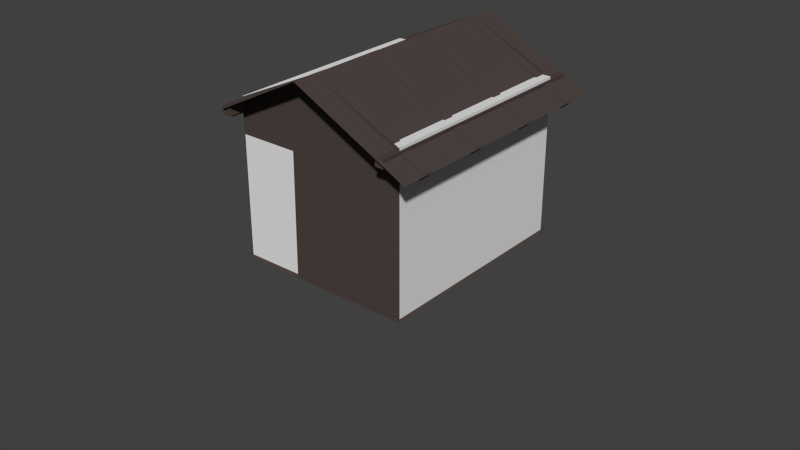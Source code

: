 # Source: Galgenhuette.blend  (saved by Blender 2.76.0; exported with 4.5.12 LTS)
import bpy
from mathutils import Matrix  # noqa: F401  (used for matrix-valued properties, if any)

bpy.ops.wm.read_factory_settings(use_empty=True)
scene = bpy.context.scene
scene.name = 'Scene'

# ---- collections
col_collection_1 = bpy.data.collections.new('Collection 1'); scene.collection.children.link(col_collection_1)
col_collection_1.hide_render = True
col_collection_1.hide_viewport = True
col_collection_2 = bpy.data.collections.new('Collection 2'); scene.collection.children.link(col_collection_2)
col_collection_2.hide_render = True
col_collection_2.hide_viewport = True
col_collection_11 = bpy.data.collections.new('Collection 11'); scene.collection.children.link(col_collection_11)

# ---- materials (node trees are filled in below, after node groups)
mat_bridge_1 = bpy.data.materials.new('Bridge_1')
mat_bridge_1.alpha_threshold = 0.0
mat_bridge_1.use_transparent_shadow = False
mat_bridge_1.diffuse_color = (1.0, 1.0, 1.0, 1.0)
mat_bridge_1.roughness = 0.5
mat_bridge_1.specular_intensity = 0.0
mat_galgenhuette = bpy.data.materials.new('Galgenhuette')
mat_galgenhuette.alpha_threshold = 0.0
mat_galgenhuette.use_transparent_shadow = False
mat_galgenhuette.diffuse_color = (0.07763, 0.05831, 0.05274, 1.0)
mat_galgenhuette.roughness = 0.5
mat_galgenhuette.specular_intensity = 0.0

# ---- node groups
ng_auto_smooth = bpy.data.node_groups.new('Auto Smooth', 'GeometryNodeTree')
_s = ng_auto_smooth.interface.new_socket(name='Geometry', in_out='OUTPUT', socket_type='NodeSocketGeometry')
_s = ng_auto_smooth.interface.new_socket(name='Geometry', in_out='INPUT', socket_type='NodeSocketGeometry')
_s = ng_auto_smooth.interface.new_socket(name='Angle', in_out='INPUT', socket_type='NodeSocketFloat')
_s.subtype = 'ANGLE'
_s.min_value = 0.0
_s.max_value = 3.142
ng_auto_smooth.is_modifier = True
_N = ng_auto_smooth.nodes; _L = ng_auto_smooth.links
n0 = _N.new('NodeGroupOutput'); n0.name = 'Group Output'; n0.location = (480, -100)
n1 = _N.new('NodeGroupInput'); n1.name = 'Group Input'; n1.location = (-420, -300)
n2 = _N.new('NodeGroupInput'); n2.name = 'Group Input.001'; n2.location = (-60, -100)
n3 = _N.new('GeometryNodeSetShadeSmooth'); n3.name = 'Set Shade Smooth'; n3.location = (120, -100)
n3.domain = 'EDGE'
n4 = _N.new('GeometryNodeSetShadeSmooth'); n4.name = 'Set Shade Smooth.001'; n4.location = (300, -100)
n5 = _N.new('GeometryNodeInputMeshEdgeAngle'); n5.name = 'Edge Angle'; n5.location = (-420, -220)
n6 = _N.new('GeometryNodeInputEdgeSmooth'); n6.name = 'Is Edge Smooth'; n6.location = (-60, -160)
n7 = _N.new('GeometryNodeInputShadeSmooth'); n7.name = 'Is Face Smooth'; n7.location = (-240, -340)
n8 = _N.new('FunctionNodeBooleanMath'); n8.name = 'Boolean Math'; n8.location = (-60, -220)
n9 = _N.new('FunctionNodeCompare'); n9.name = 'Compare'; n9.location = (-240, -180)
n9.operation = 'LESS_EQUAL'
_L.new(n5.outputs[0], n9.inputs[0])
_L.new(n4.outputs[0], n0.inputs[0])
_L.new(n1.outputs[1], n9.inputs[1])
_L.new(n9.outputs[0], n8.inputs[0])
_L.new(n7.outputs[0], n8.inputs[1])
_L.new(n2.outputs[0], n3.inputs[0])
_L.new(n6.outputs[0], n3.inputs[1])
_L.new(n3.outputs[0], n4.inputs[0])
_L.new(n8.outputs[0], n3.inputs[2])
n0.is_active_output = True

# ---- material node trees

# ---- world
world_world = bpy.data.worlds.new('World'); scene.world = world_world
world_world.color = (0.05088, 0.05088, 0.05088)
world_world.use_sun_shadow = False
world_world.sun_shadow_jitter_overblur = 0.0
world_world.cycles.sampling_method = 'NONE'
world_world.cycles.sample_map_resolution = 256

# ---- meshes
me_bridge_3 = bpy.data.meshes.new('Bridge_3')
me_bridge_3.from_pydata([(1.25, 3.0, 0.0), (1.25, 3.0, -2.0), (1.25, 2.316, -2.0), (1.25, 0.5983, -0.9923), (1.25, 1.31, -1.217), (1.25, 1.868, -1.569), (-1.25, 3.0, 0.0), (-1.25, 3.0, -2.0), (-1.25, 2.316, -2.0), (-1.25, 0.5983, -0.9923), (-1.25, 1.31, -1.217), (-1.25, 1.868, -1.569), (1.25, -3.0, 0.0), (1.25, -3.0, -2.0), (1.25, -2.316, -2.0), (1.25, 6.788e-07, -0.9334), (1.25, -0.5983, -0.9923), (1.25, -1.31, -1.217), (1.25, -1.868, -1.569), (1.25, 7.153e-07, 0.0), (-1.25, -3.0, 0.0), (-1.25, -3.0, -2.0), (-1.25, -2.316, -2.0), (-1.25, 6.788e-07, -0.9334), (-1.25, -0.5983, -0.9923), (-1.25, -1.31, -1.217), (-1.25, -1.868, -1.569), (-1.25, 7.153e-07, 0.0)], [], [(3, 4, 19), (15, 3, 19), (5, 2, 0), (4, 5, 0), (19, 4, 0), (1, 0, 2), (9, 27, 10), (2, 8, 7, 1), (15, 23, 9, 3), (3, 9, 10, 4), (4, 10, 11, 5), (23, 27, 9), (11, 6, 8), (10, 6, 11), (27, 6, 10), (7, 8, 6), (16, 19, 17), (15, 19, 16), (18, 12, 14), (17, 12, 18), (19, 12, 17), (13, 14, 12), (20, 12, 19, 27), (24, 25, 27), (13, 21, 22, 14), (16, 24, 23, 15), (17, 25, 24, 16), (18, 26, 25, 17), (23, 24, 27), (26, 22, 20), (25, 26, 20), (27, 25, 20), (21, 20, 22), (5, 11, 8, 2), (18, 14, 22, 26), (1, 7, 6, 0), (6, 27, 19, 0), (12, 20, 21, 13)])
me_bridge_3.polygons.foreach_set('use_smooth', [True] * 38)
_uv = me_bridge_3.uv_layers.new(name='UVMap')
_uv.uv.foreach_set('vector', [0.5972, 0.4226, 0.7136, 0.3858, 0.4994, 0.5854, 0.4994, 0.4323, 0.5972, 0.4226, 0.4994, 0.5854, 0.8047, 0.3279, 0.8779, 0.2573, 0.9898, 0.5854, 0.7136, 0.3858, 0.8047, 0.3279, 0.9898, 0.5854, 0.4994, 0.5854, 0.7136, 0.3858, 0.9898, 0.5854, 0.9898, 0.2573, 0.9898, 0.5854, 0.8779, 0.2573, 0.5972, 0.4226, 0.4994, 0.5854, 0.7136, 0.3858, 0.3998, 0.05314, 0.3998, 0.2419, 0.4512, 0.2419, 0.4512, 0.05314, 0.2256, 0.05314, 0.2256, 0.2419, 0.2706, 0.2419, 0.2706, 0.05314, 0.2706, 0.05314, 0.2706, 0.2419, 0.3241, 0.2419, 0.3241, 0.05314, 0.3241, 0.05314, 0.3241, 0.2419, 0.3661, 0.2419, 0.3661, 0.05314, 0.4994, 0.4323, 0.4994, 0.5854, 0.5972, 0.4226, 0.8047, 0.3279, 0.9898, 0.5854, 0.8779, 0.2573, 0.7136, 0.3858, 0.9898, 0.5854, 0.8047, 0.3279, 0.4994, 0.5854, 0.9898, 0.5854, 0.7136, 0.3858, 0.9898, 0.2573, 0.8779, 0.2573, 0.9898, 0.5854, 0.4016, 0.4226, 0.4994, 0.5854, 0.2852, 0.3858, 0.4994, 0.4323, 0.4994, 0.5854, 0.4016, 0.4226, 0.1941, 0.3279, 0.00902, 0.5854, 0.1209, 0.2573, 0.2852, 0.3858, 0.00902, 0.5854, 0.1941, 0.3279, 0.4994, 0.5854, 0.00902, 0.5854, 0.2852, 0.3858, 0.00902, 0.2573, 0.1209, 0.2573, 0.00902, 0.5854, 0.008797, 0.9964, 0.008797, 0.6318, 0.4986, 0.6318, 0.4986, 0.9964, 0.4016, 0.4226, 0.2852, 0.3858, 0.4994, 0.5854, 0.0, 0.05314, 0.0, 0.2419, 0.05146, 0.2419, 0.05146, 0.05314, 0.1806, 0.05314, 0.1806, 0.2419, 0.2256, 0.2419, 0.2256, 0.05314, 0.1271, 0.05314, 0.1271, 0.2419, 0.1806, 0.2419, 0.1806, 0.05314, 0.08516, 0.05314, 0.08516, 0.2419, 0.1271, 0.2419, 0.1271, 0.05314, 0.4994, 0.4323, 0.4016, 0.4226, 0.4994, 0.5854, 0.1941, 0.3279, 0.1209, 0.2573, 0.00902, 0.5854, 0.2852, 0.3858, 0.1941, 0.3279, 0.00902, 0.5854, 0.4994, 0.5854, 0.2852, 0.3858, 0.00902, 0.5854, 0.00902, 0.2573, 0.00902, 0.5854, 0.1209, 0.2573, 0.3661, 0.05314, 0.3661, 0.2419, 0.3998, 0.2419, 0.3998, 0.05314, 0.08516, 0.05314, 0.05146, 0.05314, 0.05146, 0.2419, 0.08516, 0.2419, 0.457, 0.0498, 0.7976, 0.0498, 0.7976, 0.3222, 0.4979, 0.3222, 0.9884, 0.9964, 0.4986, 0.9964, 0.4986, 0.6318, 0.9884, 0.6318, 0.4979, 0.3222, 0.7976, 0.3222, 0.7976, 0.0498, 0.457, 0.0498])
me_bridge_3.materials.append(mat_bridge_1)
me_bridge_3.use_remesh_preserve_volume = False
me_bridge_3.use_remesh_preserve_attributes = False
me_bridge_3.use_mirror_vertex_groups = False
me_bridge_3.update()
me_cylinder_002 = bpy.data.meshes.new('Cylinder.002')
me_cylinder_002.from_pydata([(0.0, 0.75, -2.3), (0.0, 0.75, 2.3), (0.1463, 0.7356, -2.3), (0.1463, 0.7356, 2.3), (0.287, 0.6929, -2.3), (0.287, 0.6929, 2.3), (0.4167, 0.6236, -2.3), (0.4167, 0.6236, 2.3), (0.5303, 0.5303, -2.3), (0.5303, 0.5303, 2.3), (0.6236, 0.4167, -2.3), (0.6236, 0.4167, 2.3), (0.6929, 0.287, -2.3), (0.6929, 0.287, 2.3), (0.7356, 0.1463, -2.3), (0.7356, 0.1463, 2.3), (0.75, 5.662e-08, -2.3), (0.75, 5.662e-08, 2.3), (0.7356, -0.1463, -2.3), (0.7356, -0.1463, 2.3), (0.6929, -0.287, -2.3), (0.6929, -0.287, 2.3), (0.6236, -0.4167, -2.3), (0.6236, -0.4167, 2.3), (0.5303, -0.5303, -2.3), (0.5303, -0.5303, 2.3), (0.4167, -0.6236, -2.3), (0.4167, -0.6236, 2.3), (0.287, -0.6929, -2.3), (0.287, -0.6929, 2.3), (0.1463, -0.7356, -2.3), (0.1463, -0.7356, 2.3), (-2.444e-07, -0.75, -2.3), (-2.444e-07, -0.75, 2.3), (-0.1463, -0.7356, -2.3), (-0.1463, -0.7356, 2.3), (-0.287, -0.6929, -2.3), (-0.287, -0.6929, 2.3), (-0.4167, -0.6236, -2.3), (-0.4167, -0.6236, 2.3), (-0.5303, -0.5303, -2.3), (-0.5303, -0.5303, 2.3), (-0.6236, -0.4167, -2.3), (-0.6236, -0.4167, 2.3), (-0.6929, -0.287, -2.3), (-0.6929, -0.287, 2.3), (-0.7356, -0.1463, -2.3), (-0.7356, -0.1463, 2.3), (-0.75, 7.242e-07, -2.3), (-0.75, 7.242e-07, 2.3), (-0.7356, 0.1463, -2.3), (-0.7356, 0.1463, 2.3), (-0.6929, 0.287, -2.3), (-0.6929, 0.287, 2.3), (-0.6236, 0.4167, -2.3), (-0.6236, 0.4167, 2.3), (-0.5303, 0.5303, -2.3), (-0.5303, 0.5303, 2.3), (-0.4167, 0.6236, -2.3), (-0.4167, 0.6236, 2.3), (-0.287, 0.6929, -2.3), (-0.287, 0.6929, 2.3), (-0.1463, 0.7356, -2.3), (-0.1463, 0.7356, 2.3)], [], [(0, 1, 3, 2), (2, 3, 5, 4), (4, 5, 7, 6), (6, 7, 9, 8), (8, 9, 11, 10), (10, 11, 13, 12), (12, 13, 15, 14), (14, 15, 17, 16), (16, 17, 19, 18), (18, 19, 21, 20), (20, 21, 23, 22), (22, 23, 25, 24), (24, 25, 27, 26), (26, 27, 29, 28), (28, 29, 31, 30), (30, 31, 33, 32), (32, 33, 35, 34), (34, 35, 37, 36), (36, 37, 39, 38), (38, 39, 41, 40), (40, 41, 43, 42), (42, 43, 45, 44), (44, 45, 47, 46), (46, 47, 49, 48), (48, 49, 51, 50), (50, 51, 53, 52), (52, 53, 55, 54), (54, 55, 57, 56), (56, 57, 59, 58), (58, 59, 61, 60), (3, 1, 63, 61, 59, 57, 55, 53, 51, 49, 47, 45, 43, 41, 39, 37, 35, 33, 31, 29, 27, 25, 23, 21, 19, 17, 15, 13, 11, 9, 7, 5), (62, 63, 1, 0), (60, 61, 63, 62), (0, 2, 4, 6, 8, 10, 12, 14, 16, 18, 20, 22, 24, 26, 28, 30, 32, 34, 36, 38, 40, 42, 44, 46, 48, 50, 52, 54, 56, 58, 60, 62)])
me_cylinder_002.use_remesh_preserve_volume = False
me_cylinder_002.use_remesh_preserve_attributes = False
me_cylinder_002.use_mirror_vertex_groups = False
me_cylinder_002.update()
me_bridge_2 = bpy.data.meshes.new('Bridge_2')
me_bridge_2.from_pydata([(1.075, -2.105, 0.2431), (1.075, -2.105, 0.85), (1.075, -2.055, 0.2431), (1.075, -2.055, 0.85), (1.125, -2.105, 0.85), (1.125, -2.055, 0.2431), (1.05, -2.13, 0.24), (1.05, -2.03, 0.24), (1.15, -2.13, 0.24), (1.15, -2.03, 0.24), (1.15, -2.03, 0.26), (1.125, -2.105, 0.2431), (1.125, -2.055, 0.85), (1.15, -2.13, 0.26), (1.05, -2.13, 0.26), (1.05, -2.03, 0.26), (1.075, -0.73, 0.2431), (1.075, -0.73, 0.85), (1.075, -0.68, 0.2431), (1.075, -0.68, 0.85), (1.125, -0.73, 0.85), (1.125, -0.68, 0.2431), (1.05, -0.755, 0.24), (1.05, -0.655, 0.24), (1.15, -0.755, 0.24), (1.15, -0.655, 0.24), (1.15, -0.655, 0.26), (1.125, -0.73, 0.2431), (1.125, -0.68, 0.85), (1.15, -0.755, 0.26), (1.05, -0.755, 0.26), (1.05, -0.655, 0.26), (1.075, 0.645, 0.2431), (1.075, 0.645, 0.85), (1.075, 0.695, 0.2431), (1.075, 0.695, 0.85), (1.125, 0.645, 0.85), (1.125, 0.695, 0.2431), (1.05, 0.62, 0.24), (1.05, 0.72, 0.24), (1.15, 0.62, 0.24), (1.15, 0.72, 0.24), (1.15, 0.72, 0.26), (1.125, 0.645, 0.2431), (1.125, 0.695, 0.85), (1.15, 0.62, 0.26), (1.05, 0.62, 0.26), (1.05, 0.72, 0.26), (1.075, 2.02, 0.2431), (1.075, 2.02, 0.85), (1.075, 2.07, 0.2431), (1.075, 2.07, 0.85), (1.125, 2.02, 0.85), (1.125, 2.07, 0.2431), (1.05, 1.995, 0.24), (1.05, 2.095, 0.24), (1.15, 1.995, 0.24), (1.15, 2.095, 0.24), (1.15, 2.095, 0.26), (1.125, 2.02, 0.2431), (1.125, 2.07, 0.85), (1.15, 1.995, 0.26), (1.05, 1.995, 0.26), (1.05, 2.095, 0.26), (1.1, -2.083, 0.76), (1.094, 2.036, 0.7419), (1.094, -2.083, 0.7419), (1.1, 2.036, 0.76), (1.09, 2.036, 0.7531), (1.09, -2.083, 0.7531), (1.106, 2.036, 0.7419), (1.106, -2.083, 0.7419), (1.11, 2.036, 0.7531), (1.11, -2.083, 0.7531), (-1.25, 0.1463, -1.936), (-1.25, 0.287, -1.893), (-1.25, 0.4167, -1.824), (-1.25, 0.5303, -1.73), (-1.25, 0.6236, -1.617), (-1.25, 0.6929, -1.487), (-1.25, 0.7356, -1.346), (-1.25, 0.75, -1.2), (-1.25, 2.5, 0.0), (-1.25, 2.5, -2.0), (-1.25, 0.7356, -1.054), (-1.25, 0.6929, -0.913), (-1.25, 0.6236, -0.7833), (-1.25, 0.5303, -0.6697), (-1.25, 0.4167, -0.5764), (-1.25, 0.287, -0.5071), (-1.25, 0.1463, -0.4644), (1.25, 2.5, 0.0), (1.25, 2.5, -2.0), (1.25, 0.1463, -0.4644), (1.25, 0.287, -0.5071), (1.25, 0.4167, -0.5764), (1.25, 0.5303, -0.6697), (1.25, 0.6236, -0.7833), (1.25, 0.6929, -0.913), (1.25, 0.7356, -1.054), (1.25, 0.75, -1.2), (1.25, 0.7356, -1.346), (1.25, 0.6929, -1.487), (1.25, 0.6236, -1.617), (1.25, 0.5303, -1.73), (1.25, 0.4167, -1.824), (1.25, 0.287, -1.893), (1.25, 0.1463, -1.936), (0.95, 2.5, 0.0), (0.95, 2.5, -2.0), (1.25, 2.5, 0.25), (0.95, 2.5, 0.25), (-1.25, 0.0, -1.95), (-1.25, -0.1463, -1.936), (-1.25, -0.287, -1.893), (-1.25, -0.4167, -1.824), (-1.25, -0.5303, -1.73), (-1.25, -0.6236, -1.617), (-1.25, -0.6929, -1.487), (-1.25, -0.7356, -1.346), (-1.25, -0.75, -1.2), (-1.25, -2.5, 0.0), (-1.25, -2.5, -2.0), (-1.25, -0.7356, -1.054), (-1.25, -0.6929, -0.913), (-1.25, -0.6236, -0.7833), (-1.25, -0.5303, -0.6697), (-1.25, -0.4167, -0.5764), (-1.25, -0.287, -0.5071), (-1.25, -0.1463, -0.4644), (-1.25, 0.0, -0.45), (1.25, -2.5, 0.0), (1.25, -2.5, -2.0), (1.25, 0.0, -1.95), (1.25, 0.0, -0.45), (1.25, -0.1463, -0.4644), (1.25, -0.287, -0.5071), (1.25, -0.4167, -0.5764), (1.25, -0.5303, -0.6697), (1.25, -0.6236, -0.7833), (1.25, -0.6929, -0.913), (1.25, -0.7356, -1.054), (1.25, -0.75, -1.2), (1.25, -0.7356, -1.346), (1.25, -0.6929, -1.487), (1.25, -0.6236, -1.617), (1.25, -0.5303, -1.73), (1.25, -0.4167, -1.824), (1.25, -0.287, -1.893), (1.25, -0.1463, -1.936), (0.95, -2.5, 0.0), (0.95, -2.5, -2.0), (1.25, -2.5, 0.25), (0.95, -2.5, 0.25), (-1.25, 0.0, 0.0), (1.25, 0.0, 0.0), (0.95, 0.0, 0.0), (1.25, 0.0, 0.25), (0.95, 0.0, 0.25), (-1.25, 0.0, -2.0), (1.25, 0.0, -2.0), (0.95, 0.0, -2.0), (-1.25, 2.5, -1.2), (1.25, 2.5, -1.2), (0.95, 2.5, -1.2), (-1.25, -2.5, -1.2), (1.25, -2.5, -1.2), (0.95, -2.5, -1.2)], [], [(1, 3, 2, 0), (13, 14, 6, 8), (10, 13, 8, 9), (13, 10, 15, 14), (14, 15, 7, 6), (15, 10, 9, 7), (4, 12, 3, 1), (4, 1, 0, 11), (3, 12, 5, 2), (12, 4, 11, 5), (17, 19, 18, 16), (29, 30, 22, 24), (26, 29, 24, 25), (29, 26, 31, 30), (30, 31, 23, 22), (31, 26, 25, 23), (20, 28, 19, 17), (20, 17, 16, 27), (19, 28, 21, 18), (28, 20, 27, 21), (33, 35, 34, 32), (45, 46, 38, 40), (42, 45, 40, 41), (45, 42, 47, 46), (46, 47, 39, 38), (47, 42, 41, 39), (36, 44, 35, 33), (36, 33, 32, 43), (35, 44, 37, 34), (44, 36, 43, 37), (49, 51, 50, 48), (61, 62, 54, 56), (58, 61, 56, 57), (61, 58, 63, 62), (62, 63, 55, 54), (63, 58, 57, 55), (52, 60, 51, 49), (52, 49, 48, 59), (51, 60, 53, 50), (60, 52, 59, 53), (70, 72, 73, 71), (68, 69, 64, 67), (70, 71, 66, 65), (65, 66, 69, 68), (67, 64, 73, 72), (108, 156, 158, 111), (156, 108, 82, 154), (164, 163, 92, 109), (161, 109, 92, 160), (81, 80, 101, 100), (84, 81, 100, 99), (80, 79, 102, 101), (85, 84, 99, 98), (79, 78, 103, 102), (86, 85, 98, 97), (78, 77, 104, 103), (87, 86, 97, 96), (77, 76, 105, 104), (88, 87, 96, 95), (76, 75, 106, 105), (89, 88, 95, 94), (75, 74, 107, 106), (90, 89, 94, 93), (74, 112, 133, 107), (130, 90, 93, 134), (159, 83, 109, 161), (162, 164, 109, 83), (157, 110, 111, 158), (91, 108, 111, 110), (155, 91, 110, 157), (134, 93, 155), (93, 94, 155), (94, 95, 91), (95, 96, 91), (96, 97, 91), (97, 98, 91), (98, 99, 91), (99, 100, 91), (100, 101, 92), (101, 102, 92), (102, 103, 92), (103, 104, 92), (133, 160, 107), (104, 105, 92), (105, 106, 92), (106, 107, 92), (160, 92, 107), (100, 92, 163), (155, 94, 91), (150, 153, 158, 156), (156, 154, 121, 150), (167, 151, 132, 166), (161, 160, 132, 151), (120, 142, 143, 119), (123, 141, 142, 120), (119, 143, 144, 118), (124, 140, 141, 123), (118, 144, 145, 117), (125, 139, 140, 124), (117, 145, 146, 116), (126, 138, 139, 125), (116, 146, 147, 115), (127, 137, 138, 126), (115, 147, 148, 114), (128, 136, 137, 127), (114, 148, 149, 113), (129, 135, 136, 128), (113, 149, 133, 112), (130, 134, 135, 129), (159, 161, 151, 122), (165, 122, 151, 167), (157, 158, 153, 152), (131, 152, 153, 150), (155, 157, 152, 131), (134, 155, 135), (135, 155, 136), (136, 131, 137), (137, 131, 138), (138, 131, 139), (139, 131, 140), (140, 131, 141), (141, 131, 142), (142, 132, 143), (143, 132, 144), (144, 132, 145), (145, 132, 146), (133, 149, 160), (146, 132, 147), (147, 132, 148), (148, 132, 149), (160, 149, 132), (142, 166, 132), (155, 131, 136), (130, 129, 154), (129, 128, 154), (154, 128, 121), (128, 127, 121), (126, 121, 127), (125, 121, 126), (124, 121, 125), (123, 121, 124), (120, 121, 123), (120, 119, 122), (122, 165, 120), (118, 122, 119), (117, 122, 118), (117, 116, 122), (116, 115, 122), (115, 114, 122), (112, 159, 113), (114, 113, 122), (122, 113, 159), (112, 74, 159), (159, 74, 83), (74, 75, 83), (76, 83, 75), (77, 83, 76), (78, 83, 77), (78, 79, 83), (79, 80, 83), (80, 81, 83), (83, 81, 162), (81, 84, 82), (84, 85, 82), (85, 86, 82), (86, 87, 82), (87, 88, 82), (88, 89, 82), (89, 90, 154), (130, 154, 90), (82, 89, 154), (82, 108, 164, 162), (108, 91, 163, 164), (121, 165, 167, 150), (150, 167, 166, 131), (120, 165, 121), (166, 142, 131), (163, 91, 100), (81, 82, 162)])
me_bridge_2.polygons.foreach_set('use_smooth', [0, 0, 0, 0, 0, 0, 0, 0, 0, 0, 0, 0, 0, 0, 0, 0, 0, 0, 0, 0, 0, 0, 0, 0, 0, 0, 0, 0, 0, 0, 0, 0, 0, 0, 0, 0, 0, 0, 0, 0, 1, 1, 1, 1, 1, 1, 1, 1, 1, 1, 1, 1, 1, 1, 1, 1, 1, 1, 1, 1, 1, 1, 1, 1, 1, 1, 1, 1, 1, 1, 1, 1, 1, 1, 1, 1, 1, 1, 1, 1, 1, 1, 1, 1, 1, 1, 1, 1, 1, 1, 1, 1, 1, 1, 1, 1, 1, 1, 1, 1, 1, 1, 1, 1, 1, 1, 1, 1, 1, 1, 1, 1, 1, 1, 1, 1, 1, 1, 1, 1, 1, 1, 1, 1, 1, 1, 1, 1, 1, 1, 1, 1, 1, 1, 1, 1, 1, 1, 1, 1, 1, 1, 1, 1, 1, 1, 1, 1, 1, 1, 1, 1, 1, 1, 1, 1, 1, 1, 1, 1, 1, 1, 1, 1, 1, 1, 1, 1, 1, 1, 1, 1, 1, 1, 1, 1, 1, 1, 1])
_uv = me_bridge_2.uv_layers.new(name='UVMap')
_uv.uv.foreach_set('vector', [0.8045, 0.2536, 0.8213, 0.2536, 0.8213, 0.05016, 0.8045, 0.05016, 0.9226, 0.1178, 0.9226, 0.1605, 0.9141, 0.1605, 0.9141, 0.1178, 0.9653, 0.1178, 0.9226, 0.1178, 0.9226, 0.1093, 0.9653, 0.1093, 0.9226, 0.1178, 0.9653, 0.1178, 0.9653, 0.1605, 0.9226, 0.1605, 0.9226, 0.1605, 0.9653, 0.1605, 0.9653, 0.169, 0.9226, 0.169, 0.9653, 0.1605, 0.9653, 0.1178, 0.9738, 0.1178, 0.9738, 0.1605, 0.8045, 0.2703, 0.8213, 0.2703, 0.8213, 0.2536, 0.8045, 0.2536, 0.8548, 0.2536, 0.8716, 0.2536, 0.8716, 0.05016, 0.8548, 0.05016, 0.8213, 0.2536, 0.8381, 0.2536, 0.8381, 0.05016, 0.8213, 0.05016, 0.8381, 0.2536, 0.8548, 0.2536, 0.8548, 0.05016, 0.8381, 0.05016, 0.8045, 0.2536, 0.8213, 0.2536, 0.8213, 0.05016, 0.8045, 0.05016, 0.9226, 0.1178, 0.9226, 0.1605, 0.9141, 0.1605, 0.9141, 0.1178, 0.9653, 0.1178, 0.9226, 0.1178, 0.9226, 0.1093, 0.9653, 0.1093, 0.9226, 0.1178, 0.9653, 0.1178, 0.9653, 0.1605, 0.9226, 0.1605, 0.9226, 0.1605, 0.9653, 0.1605, 0.9653, 0.169, 0.9226, 0.169, 0.9653, 0.1605, 0.9653, 0.1178, 0.9738, 0.1178, 0.9738, 0.1605, 0.8045, 0.2703, 0.8213, 0.2703, 0.8213, 0.2536, 0.8045, 0.2536, 0.8548, 0.2536, 0.8716, 0.2536, 0.8716, 0.05016, 0.8548, 0.05016, 0.8213, 0.2536, 0.8381, 0.2536, 0.8381, 0.05016, 0.8213, 0.05016, 0.8381, 0.2536, 0.8548, 0.2536, 0.8548, 0.05016, 0.8381, 0.05016, 0.8045, 0.2536, 0.8213, 0.2536, 0.8213, 0.05016, 0.8045, 0.05016, 0.9226, 0.1178, 0.9226, 0.1605, 0.9141, 0.1605, 0.9141, 0.1178, 0.9653, 0.1178, 0.9226, 0.1178, 0.9226, 0.1093, 0.9653, 0.1093, 0.9226, 0.1178, 0.9653, 0.1178, 0.9653, 0.1605, 0.9226, 0.1605, 0.9226, 0.1605, 0.9653, 0.1605, 0.9653, 0.169, 0.9226, 0.169, 0.9653, 0.1605, 0.9653, 0.1178, 0.9738, 0.1178, 0.9738, 0.1605, 0.8045, 0.2703, 0.8213, 0.2703, 0.8213, 0.2536, 0.8045, 0.2536, 0.8548, 0.2536, 0.8716, 0.2536, 0.8716, 0.05016, 0.8548, 0.05016, 0.8213, 0.2536, 0.8381, 0.2536, 0.8381, 0.05016, 0.8213, 0.05016, 0.8381, 0.2536, 0.8548, 0.2536, 0.8548, 0.05016, 0.8381, 0.05016, 0.8045, 0.2536, 0.8213, 0.2536, 0.8213, 0.05016, 0.8045, 0.05016, 0.9226, 0.1178, 0.9226, 0.1605, 0.9141, 0.1605, 0.9141, 0.1178, 0.9653, 0.1178, 0.9226, 0.1178, 0.9226, 0.1093, 0.9653, 0.1093, 0.9226, 0.1178, 0.9653, 0.1178, 0.9653, 0.1605, 0.9226, 0.1605, 0.9226, 0.1605, 0.9653, 0.1605, 0.9653, 0.169, 0.9226, 0.169, 0.9653, 0.1605, 0.9653, 0.1178, 0.9738, 0.1178, 0.9738, 0.1605, 0.8045, 0.2703, 0.8213, 0.2703, 0.8213, 0.2536, 0.8045, 0.2536, 0.8548, 0.2536, 0.8716, 0.2536, 0.8716, 0.05016, 0.8548, 0.05016, 0.8213, 0.2536, 0.8381, 0.2536, 0.8381, 0.05016, 0.8213, 0.05016, 0.8381, 0.2536, 0.8548, 0.2536, 0.8548, 0.05016, 0.8381, 0.05016, 0.7222, 0.3362, 0.7221, 0.3441, 0.2736, 0.3441, 0.2737, 0.3362, 0.7222, 0.3601, 0.2737, 0.3601, 0.2736, 0.3521, 0.7221, 0.3521, 0.7222, 0.3362, 0.2737, 0.3362, 0.2736, 0.3282, 0.7221, 0.3282, 0.7223, 0.3681, 0.2738, 0.368, 0.2737, 0.3601, 0.7222, 0.3601, 0.7221, 0.3521, 0.2736, 0.3521, 0.2736, 0.3441, 0.7221, 0.3441, 0.9875, 0.5862, 0.4996, 0.5862, 0.4996, 0.6267, 0.9875, 0.6267, 0.4973, 0.9993, 0.008766, 0.9993, 0.008766, 0.6348, 0.4973, 0.6348, 0.5192, 0.1593, 0.4832, 0.1593, 0.4832, 0.06348, 0.5192, 0.06348, 0.2214, 0.2168, 0.4076, 0.2168, 0.4076, 0.2392, 0.2214, 0.2392, 0.792, 0.1036, 0.792, 0.1239, 0.4629, 0.1239, 0.4629, 0.1036, 0.792, 0.2458, 0.792, 0.2661, 0.4629, 0.2661, 0.4629, 0.2458, 0.792, 0.1239, 0.792, 0.1442, 0.4629, 0.1442, 0.4629, 0.1239, 0.792, 0.2255, 0.792, 0.2458, 0.4629, 0.2458, 0.4629, 0.2255, 0.792, 0.1442, 0.792, 0.1645, 0.4629, 0.1645, 0.4629, 0.1442, 0.792, 0.2052, 0.792, 0.2255, 0.4629, 0.2255, 0.4629, 0.2052, 0.792, 0.1645, 0.792, 0.1849, 0.4629, 0.1849, 0.4629, 0.1645, 0.792, 0.1849, 0.792, 0.2052, 0.4629, 0.2052, 0.4629, 0.1849, 0.792, 0.1849, 0.792, 0.2052, 0.4629, 0.2052, 0.4629, 0.1849, 0.792, 0.1645, 0.792, 0.1849, 0.4629, 0.1849, 0.4629, 0.1645, 0.792, 0.2052, 0.792, 0.2255, 0.4629, 0.2255, 0.4629, 0.2052, 0.792, 0.1442, 0.792, 0.1645, 0.4629, 0.1645, 0.4629, 0.1442, 0.792, 0.2255, 0.792, 0.2458, 0.4629, 0.2458, 0.4629, 0.2255, 0.792, 0.1239, 0.792, 0.1442, 0.4629, 0.1442, 0.4629, 0.1239, 0.792, 0.2458, 0.792, 0.2661, 0.4629, 0.2661, 0.4629, 0.2458, 0.792, 0.1036, 0.792, 0.1239, 0.4629, 0.1239, 0.4629, 0.1036, 0.2214, 0.05292, 0.4076, 0.05292, 0.4076, 0.2168, 0.2214, 0.2168, 0.7828, 0.1593, 0.5192, 0.1593, 0.5192, 0.06348, 0.7828, 0.06348, 0.5, 2.421e-08, 0.9545, 1.304e-08, 0.9545, 0.048, 0.5, 0.048, 1.0, 7.451e-09, 1.0, 0.048, 0.9545, 0.048, 0.9545, 1.304e-08, 0.4996, 0.5862, 0.9875, 0.5862, 0.9875, 0.6267, 0.4996, 0.6267, 0.4996, 0.5194, 0.5281, 0.5173, 0.4996, 0.5862, 0.5281, 0.5173, 0.5556, 0.511, 0.4996, 0.5862, 0.5556, 0.511, 0.5809, 0.5007, 0.9875, 0.5862, 0.5809, 0.5007, 0.6031, 0.4868, 0.9875, 0.5862, 0.6031, 0.4868, 0.6213, 0.47, 0.9875, 0.5862, 0.6213, 0.47, 0.6348, 0.4507, 0.9875, 0.5862, 0.6348, 0.4507, 0.6431, 0.4298, 0.9875, 0.5862, 0.6431, 0.4298, 0.646, 0.4066, 0.9875, 0.5862, 0.646, 0.4066, 0.6431, 0.4283, 0.9875, 0.5186, 0.6431, 0.4283, 0.6348, 0.4478, 0.9875, 0.5186, 0.6348, 0.4478, 0.6213, 0.4657, 0.9875, 0.5186, 0.6213, 0.4657, 0.6031, 0.4814, 0.9875, 0.5186, 0.4996, 0.5194, 0.4996, 0.5186, 0.5281, 0.5097, 0.6031, 0.4814, 0.5809, 0.4943, 0.9875, 0.5186, 0.5809, 0.4943, 0.5556, 0.5038, 0.9875, 0.5186, 0.5556, 0.5038, 0.5281, 0.5097, 0.9875, 0.5186, 0.4996, 0.5186, 0.9875, 0.5186, 0.5281, 0.5097, 0.646, 0.4066, 0.9875, 0.5186, 0.9875, 0.4066, 0.4996, 0.5862, 0.5556, 0.511, 0.9875, 0.5862, 0.01166, 0.5862, 0.01166, 0.6267, 0.4996, 0.6267, 0.4996, 0.5862, 0.4973, 0.9993, 0.4973, 0.6348, 0.9858, 0.6348, 0.9858, 0.9993, 0.5192, 0.1593, 0.5192, 0.06348, 0.4832, 0.06348, 0.4832, 0.1593, 0.2214, 0.2168, 0.2214, 0.2392, 0.03509, 0.2392, 0.03509, 0.2168, 0.792, 0.2661, 0.4629, 0.2661, 0.4629, 0.2458, 0.792, 0.2458, 0.792, 0.1239, 0.4629, 0.1239, 0.4629, 0.1036, 0.792, 0.1036, 0.792, 0.2458, 0.4629, 0.2458, 0.4629, 0.2255, 0.792, 0.2255, 0.792, 0.1442, 0.4629, 0.1442, 0.4629, 0.1239, 0.792, 0.1239, 0.792, 0.2255, 0.4629, 0.2255, 0.4629, 0.2052, 0.792, 0.2052, 0.792, 0.1645, 0.4629, 0.1645, 0.4629, 0.1442, 0.792, 0.1442, 0.792, 0.2052, 0.4629, 0.2052, 0.4629, 0.1849, 0.792, 0.1849, 0.792, 0.1849, 0.4629, 0.1849, 0.4629, 0.1645, 0.792, 0.1645, 0.792, 0.1849, 0.4629, 0.1849, 0.4629, 0.1645, 0.792, 0.1645, 0.792, 0.2052, 0.4629, 0.2052, 0.4629, 0.1849, 0.792, 0.1849, 0.792, 0.1645, 0.4629, 0.1645, 0.4629, 0.1442, 0.792, 0.1442, 0.792, 0.2255, 0.4629, 0.2255, 0.4629, 0.2052, 0.792, 0.2052, 0.792, 0.1442, 0.4629, 0.1442, 0.4629, 0.1239, 0.792, 0.1239, 0.792, 0.2458, 0.4629, 0.2458, 0.4629, 0.2255, 0.792, 0.2255, 0.792, 0.1239, 0.4629, 0.1239, 0.4629, 0.1036, 0.792, 0.1036, 0.792, 0.2661, 0.4629, 0.2661, 0.4629, 0.2458, 0.792, 0.2458, 0.2214, 0.05292, 0.2214, 0.2168, 0.03509, 0.2168, 0.03509, 0.05292, 0.7828, 0.1593, 0.7828, 0.06348, 0.5192, 0.06348, 0.5192, 0.1593, 0.5, 2.421e-08, 0.5, 0.048, 0.04548, 0.048, 0.04548, 0.0, 2.337e-05, 7.451e-09, 0.04548, 0.0, 0.04548, 0.048, 2.337e-05, 0.048, 0.4996, 0.5862, 0.4996, 0.6267, 0.01166, 0.6267, 0.01166, 0.5862, 0.4996, 0.5194, 0.4996, 0.5862, 0.471, 0.5173, 0.471, 0.5173, 0.4996, 0.5862, 0.4436, 0.511, 0.4436, 0.511, 0.01166, 0.5862, 0.4183, 0.5007, 0.4183, 0.5007, 0.01166, 0.5862, 0.3961, 0.4868, 0.3961, 0.4868, 0.01166, 0.5862, 0.3779, 0.47, 0.3779, 0.47, 0.01166, 0.5862, 0.3643, 0.4507, 0.3643, 0.4507, 0.01166, 0.5862, 0.356, 0.4298, 0.356, 0.4298, 0.01166, 0.5862, 0.3532, 0.4066, 0.3532, 0.4066, 0.01166, 0.5186, 0.356, 0.4283, 0.356, 0.4283, 0.01166, 0.5186, 0.3643, 0.4478, 0.3643, 0.4478, 0.01166, 0.5186, 0.3779, 0.4657, 0.3779, 0.4657, 0.01166, 0.5186, 0.3961, 0.4814, 0.4996, 0.5194, 0.471, 0.5097, 0.4996, 0.5186, 0.3961, 0.4814, 0.01166, 0.5186, 0.4183, 0.4943, 0.4183, 0.4943, 0.01166, 0.5186, 0.4436, 0.5038, 0.4436, 0.5038, 0.01166, 0.5186, 0.471, 0.5097, 0.4996, 0.5186, 0.471, 0.5097, 0.01166, 0.5186, 0.3532, 0.4066, 0.01166, 0.4066, 0.01166, 0.5186, 0.4996, 0.5862, 0.01166, 0.5862, 0.4436, 0.511, 0.4996, 0.5194, 0.471, 0.5173, 0.4996, 0.5862, 0.471, 0.5173, 0.4436, 0.511, 0.4996, 0.5862, 0.4996, 0.5862, 0.4436, 0.511, 0.01166, 0.5862, 0.4436, 0.511, 0.4183, 0.5007, 0.01166, 0.5862, 0.3961, 0.4868, 0.01166, 0.5862, 0.4183, 0.5007, 0.3779, 0.47, 0.01166, 0.5862, 0.3961, 0.4868, 0.3643, 0.4507, 0.01166, 0.5862, 0.3779, 0.47, 0.356, 0.4298, 0.01166, 0.5862, 0.3643, 0.4507, 0.3532, 0.4066, 0.01166, 0.5862, 0.356, 0.4298, 0.3532, 0.4066, 0.356, 0.4283, 0.01166, 0.5186, 0.01166, 0.5186, 0.01166, 0.4066, 0.3532, 0.4066, 0.3643, 0.4478, 0.01166, 0.5186, 0.356, 0.4283, 0.3779, 0.4657, 0.01166, 0.5186, 0.3643, 0.4478, 0.3779, 0.4657, 0.3961, 0.4814, 0.01166, 0.5186, 0.3961, 0.4814, 0.4183, 0.4943, 0.01166, 0.5186, 0.4183, 0.4943, 0.4436, 0.5038, 0.01166, 0.5186, 0.4996, 0.5194, 0.4996, 0.5186, 0.471, 0.5097, 0.4436, 0.5038, 0.471, 0.5097, 0.01166, 0.5186, 0.01166, 0.5186, 0.471, 0.5097, 0.4996, 0.5186, 0.4996, 0.5194, 0.5281, 0.5097, 0.4996, 0.5186, 0.4996, 0.5186, 0.5281, 0.5097, 0.9875, 0.5186, 0.5281, 0.5097, 0.5556, 0.5038, 0.9875, 0.5186, 0.5809, 0.4943, 0.9875, 0.5186, 0.5556, 0.5038, 0.6031, 0.4814, 0.9875, 0.5186, 0.5809, 0.4943, 0.6213, 0.4657, 0.9875, 0.5186, 0.6031, 0.4814, 0.6213, 0.4657, 0.6348, 0.4478, 0.9875, 0.5186, 0.6348, 0.4478, 0.6431, 0.4283, 0.9875, 0.5186, 0.6431, 0.4283, 0.646, 0.4066, 0.9875, 0.5186, 0.9875, 0.5186, 0.646, 0.4066, 0.9875, 0.4066, 0.646, 0.4066, 0.6431, 0.4298, 0.9875, 0.5862, 0.6431, 0.4298, 0.6348, 0.4507, 0.9875, 0.5862, 0.6348, 0.4507, 0.6213, 0.47, 0.9875, 0.5862, 0.6213, 0.47, 0.6031, 0.4868, 0.9875, 0.5862, 0.6031, 0.4868, 0.5809, 0.5007, 0.9875, 0.5862, 0.5809, 0.5007, 0.5556, 0.511, 0.9875, 0.5862, 0.5556, 0.511, 0.5281, 0.5173, 0.4996, 0.5862, 0.4996, 0.5194, 0.4996, 0.5862, 0.5281, 0.5173, 0.9875, 0.5862, 0.5556, 0.511, 0.4996, 0.5862, 0.7828, 0.3031, 0.5192, 0.3031, 0.5192, 0.1593, 0.7828, 0.1593, 0.5192, 0.3031, 0.4832, 0.3031, 0.4832, 0.1593, 0.5192, 0.1593, 0.7828, 0.3031, 0.7828, 0.1593, 0.5192, 0.1593, 0.5192, 0.3031, 0.5192, 0.3031, 0.5192, 0.1593, 0.4832, 0.1593, 0.4832, 0.3031, 0.3532, 0.4066, 0.01166, 0.4066, 0.01166, 0.5862, 0.01166, 0.4066, 0.3532, 0.4066, 0.01166, 0.5862, 0.9875, 0.4066, 0.9875, 0.5862, 0.646, 0.4066, 0.646, 0.4066, 0.9875, 0.5862, 0.9875, 0.4066])
me_bridge_2.materials.append(mat_bridge_1)
me_bridge_2.use_remesh_preserve_volume = False
me_bridge_2.use_remesh_preserve_attributes = False
me_bridge_2.use_mirror_vertex_groups = False
me_bridge_2.update()
me_cylinder = bpy.data.meshes.new('Cylinder')
me_cylinder.from_pydata([(0.0, 2.66, -2.3), (0.0, 2.66, 2.3), (0.5189, 2.609, -2.3), (0.5189, 2.609, 2.3), (1.018, 2.458, -2.3), (1.018, 2.458, 2.3), (1.478, 2.212, -2.3), (1.478, 2.212, 2.3), (1.881, 1.881, -2.3), (1.881, 1.881, 2.3), (2.212, 1.478, -2.3), (2.212, 1.478, 2.3), (2.458, 1.018, -2.3), (2.458, 1.018, 2.3), (2.609, 0.5189, -2.3), (2.609, 0.5189, 2.3), (2.66, 2.008e-07, -2.3), (2.66, 2.008e-07, 2.3), (2.609, -0.5189, -2.3), (2.609, -0.5189, 2.3), (2.458, -1.018, -2.3), (2.458, -1.018, 2.3), (2.212, -1.478, -2.3), (2.212, -1.478, 2.3), (1.881, -1.881, -2.3), (1.881, -1.881, 2.3), (1.478, -2.212, -2.3), (1.478, -2.212, 2.3), (1.018, -2.458, -2.3), (1.018, -2.458, 2.3), (0.5189, -2.609, -2.3), (0.5189, -2.609, 2.3), (-8.667e-07, -2.66, -2.3), (-8.667e-07, -2.66, 2.3), (-0.5189, -2.609, -2.3), (-0.5189, -2.609, 2.3), (-1.018, -2.458, -2.3), (-1.018, -2.458, 2.3), (-1.478, -2.212, -2.3), (-1.478, -2.212, 2.3), (-1.881, -1.881, -2.3), (-1.881, -1.881, 2.3), (-2.212, -1.478, -2.3), (-2.212, -1.478, 2.3), (-2.458, -1.018, -2.3), (-2.458, -1.018, 2.3), (-2.609, -0.5189, -2.3), (-2.609, -0.5189, 2.3), (-2.66, 2.568e-06, -2.3), (-2.66, 2.568e-06, 2.3), (-2.609, 0.5189, -2.3), (-2.609, 0.5189, 2.3), (-2.458, 1.018, -2.3), (-2.458, 1.018, 2.3), (-2.212, 1.478, -2.3), (-2.212, 1.478, 2.3), (-1.881, 1.881, -2.3), (-1.881, 1.881, 2.3), (-1.478, 2.212, -2.3), (-1.478, 2.212, 2.3), (-1.018, 2.458, -2.3), (-1.018, 2.458, 2.3), (-0.5189, 2.609, -2.3), (-0.5189, 2.609, 2.3)], [], [(0, 1, 3, 2), (2, 3, 5, 4), (4, 5, 7, 6), (6, 7, 9, 8), (8, 9, 11, 10), (10, 11, 13, 12), (12, 13, 15, 14), (14, 15, 17, 16), (16, 17, 19, 18), (18, 19, 21, 20), (20, 21, 23, 22), (22, 23, 25, 24), (24, 25, 27, 26), (26, 27, 29, 28), (28, 29, 31, 30), (30, 31, 33, 32), (32, 33, 35, 34), (34, 35, 37, 36), (36, 37, 39, 38), (38, 39, 41, 40), (40, 41, 43, 42), (42, 43, 45, 44), (44, 45, 47, 46), (46, 47, 49, 48), (48, 49, 51, 50), (50, 51, 53, 52), (52, 53, 55, 54), (54, 55, 57, 56), (56, 57, 59, 58), (58, 59, 61, 60), (3, 1, 63, 61, 59, 57, 55, 53, 51, 49, 47, 45, 43, 41, 39, 37, 35, 33, 31, 29, 27, 25, 23, 21, 19, 17, 15, 13, 11, 9, 7, 5), (62, 63, 1, 0), (60, 61, 63, 62), (0, 2, 4, 6, 8, 10, 12, 14, 16, 18, 20, 22, 24, 26, 28, 30, 32, 34, 36, 38, 40, 42, 44, 46, 48, 50, 52, 54, 56, 58, 60, 62)])
me_cylinder.use_remesh_preserve_volume = False
me_cylinder.use_remesh_preserve_attributes = False
me_cylinder.use_mirror_vertex_groups = False
me_cylinder.update()
me_bridge_1 = bpy.data.meshes.new('Bridge_1')
me_bridge_1.from_pydata([(1.075, -2.775, 0.2431), (1.075, -2.775, 0.85), (1.075, -2.725, 0.2431), (1.075, -2.725, 0.85), (1.125, -2.775, 0.85), (1.125, -2.725, 0.2431), (1.05, -2.8, 0.24), (1.05, -2.7, 0.24), (1.15, -2.8, 0.24), (1.15, -2.7, 0.24), (1.15, -2.7, 0.26), (1.125, -2.775, 0.2431), (1.125, -2.725, 0.85), (1.15, -2.8, 0.26), (1.05, -2.8, 0.26), (1.05, -2.7, 0.26), (1.075, -1.4, 0.2431), (1.075, -1.4, 0.85), (1.075, -1.35, 0.2431), (1.075, -1.35, 0.85), (1.125, -1.4, 0.85), (1.125, -1.35, 0.2431), (1.05, -1.425, 0.24), (1.05, -1.325, 0.24), (1.15, -1.425, 0.24), (1.15, -1.325, 0.24), (1.15, -1.325, 0.26), (1.125, -1.4, 0.2431), (1.125, -1.35, 0.85), (1.15, -1.425, 0.26), (1.05, -1.425, 0.26), (1.05, -1.325, 0.26), (1.075, -0.025, 0.2431), (1.075, -0.025, 0.85), (1.075, 0.025, 0.2431), (1.075, 0.025, 0.85), (1.125, -0.025, 0.85), (1.125, 0.025, 0.2431), (1.05, -0.05, 0.24), (1.05, 0.05, 0.24), (1.15, -0.05, 0.24), (1.15, 0.05, 0.24), (1.15, 0.05, 0.26), (1.125, -0.025, 0.2431), (1.125, 0.025, 0.85), (1.15, -0.05, 0.26), (1.05, -0.05, 0.26), (1.05, 0.05, 0.26), (1.075, 1.35, 0.2431), (1.075, 1.35, 0.85), (1.075, 1.4, 0.2431), (1.075, 1.4, 0.85), (1.125, 1.35, 0.85), (1.125, 1.4, 0.2431), (1.05, 1.325, 0.24), (1.05, 1.425, 0.24), (1.15, 1.325, 0.24), (1.15, 1.425, 0.24), (1.15, 1.425, 0.26), (1.125, 1.35, 0.2431), (1.125, 1.4, 0.85), (1.15, 1.325, 0.26), (1.05, 1.325, 0.26), (1.05, 1.425, 0.26), (1.075, 2.725, 0.2431), (1.075, 2.725, 0.85), (1.075, 2.775, 0.2431), (1.075, 2.775, 0.85), (1.125, 2.725, 0.85), (1.125, 2.775, 0.2431), (1.05, 2.7, 0.24), (1.05, 2.8, 0.24), (1.15, 2.7, 0.24), (1.15, 2.8, 0.24), (1.15, 2.8, 0.26), (1.125, 2.725, 0.2431), (1.125, 2.775, 0.85), (1.15, 2.7, 0.26), (1.05, 2.7, 0.26), (1.05, 2.8, 0.26), (1.1, -2.75, 0.76), (1.094, 2.75, 0.7419), (1.094, -2.75, 0.7419), (1.25, 3.0, 0.0), (1.25, 3.0, -2.0), (1.25, 2.316, -2.0), (1.25, 0.5983, -0.9923), (1.25, 1.31, -1.217), (1.25, 1.868, -1.569), (0.95, 3.0, 0.0), (0.95, 3.0, 0.25), (1.25, 3.0, 0.25), (1.1, 2.75, 0.76), (1.09, 2.75, 0.7531), (1.09, -2.75, 0.7531), (1.106, 2.75, 0.7419), (1.106, -2.75, 0.7419), (1.11, 2.75, 0.7531), (1.11, -2.75, 0.7531), (-1.25, 3.0, 0.0), (-1.25, 3.0, -2.0), (-1.25, 2.316, -2.0), (-1.25, 0.5983, -0.9923), (-1.25, 1.31, -1.217), (-1.25, 1.868, -1.569), (1.25, -3.0, 0.0), (1.25, -3.0, -2.0), (1.25, -2.316, -2.0), (1.25, 6.788e-07, -0.9334), (1.25, -0.5983, -0.9923), (1.25, -1.31, -1.217), (1.25, -1.868, -1.569), (1.25, 7.153e-07, 0.0), (0.95, -3.0, 0.0), (0.95, 7.153e-07, 0.0), (0.95, -3.0, 0.25), (1.25, -3.0, 0.25), (0.95, 7.153e-07, 0.25), (1.25, 7.153e-07, 0.25), (-1.25, -3.0, 0.0), (-1.25, -3.0, -2.0), (-1.25, -2.316, -2.0), (-1.25, 6.788e-07, -0.9334), (-1.25, -0.5983, -0.9923), (-1.25, -1.31, -1.217), (-1.25, -1.868, -1.569), (-1.25, 7.153e-07, 0.0)], [], [(1, 3, 2, 0), (13, 14, 6, 8), (10, 13, 8, 9), (13, 10, 15, 14), (14, 15, 7, 6), (15, 10, 9, 7), (4, 12, 3, 1), (4, 1, 0, 11), (3, 12, 5, 2), (12, 4, 11, 5), (17, 19, 18, 16), (29, 30, 22, 24), (26, 29, 24, 25), (29, 26, 31, 30), (30, 31, 23, 22), (31, 26, 25, 23), (20, 28, 19, 17), (20, 17, 16, 27), (19, 28, 21, 18), (28, 20, 27, 21), (33, 35, 34, 32), (45, 46, 38, 40), (42, 45, 40, 41), (45, 42, 47, 46), (46, 47, 39, 38), (47, 42, 41, 39), (36, 44, 35, 33), (36, 33, 32, 43), (35, 44, 37, 34), (44, 36, 43, 37), (49, 51, 50, 48), (61, 62, 54, 56), (58, 61, 56, 57), (61, 58, 63, 62), (62, 63, 55, 54), (63, 58, 57, 55), (52, 60, 51, 49), (52, 49, 48, 59), (51, 60, 53, 50), (60, 52, 59, 53), (65, 67, 66, 64), (77, 78, 70, 72), (74, 77, 72, 73), (77, 74, 79, 78), (78, 79, 71, 70), (79, 74, 73, 71), (68, 76, 67, 65), (68, 65, 64, 75), (67, 76, 69, 66), (76, 68, 75, 69), (89, 83, 84), (86, 87, 112), (108, 86, 112), (88, 85, 83), (87, 88, 83), (112, 87, 83), (84, 83, 85), (89, 114, 117, 90), (99, 126, 114, 89), (91, 90, 117, 118), (83, 89, 90, 91), (112, 83, 91, 118), (95, 97, 98, 96), (93, 94, 80, 92), (95, 96, 82, 81), (102, 126, 103), (85, 101, 100, 84), (108, 122, 102, 86), (86, 102, 103, 87), (87, 103, 104, 88), (122, 126, 102), (104, 99, 101), (103, 99, 104), (126, 99, 103), (100, 101, 99), (105, 113, 106), (109, 112, 110), (108, 112, 109), (111, 105, 107), (110, 105, 111), (112, 105, 110), (106, 107, 105), (113, 115, 117, 114), (81, 82, 94, 93), (116, 118, 117, 115), (105, 116, 115, 113), (112, 118, 116, 105), (119, 113, 114, 126), (92, 80, 98, 97), (123, 124, 126), (106, 120, 121, 107), (109, 123, 122, 108), (110, 124, 123, 109), (111, 125, 124, 110), (122, 123, 126), (125, 121, 119), (124, 125, 119), (126, 124, 119), (120, 119, 121), (113, 119, 120, 106), (84, 100, 99, 89), (88, 104, 101, 85), (111, 107, 121, 125)])
me_bridge_1.polygons.foreach_set('use_smooth', [0, 0, 0, 0, 0, 0, 0, 0, 0, 0, 0, 0, 0, 0, 0, 0, 0, 0, 0, 0, 0, 0, 0, 0, 0, 0, 0, 0, 0, 0, 0, 0, 0, 0, 0, 0, 0, 0, 0, 0, 0, 0, 0, 0, 0, 0, 0, 0, 0, 0, 1, 1, 1, 1, 1, 1, 1, 1, 1, 1, 1, 1, 1, 1, 1, 1, 1, 1, 1, 1, 1, 1, 1, 1, 1, 1, 1, 1, 1, 1, 1, 1, 1, 1, 1, 1, 1, 1, 1, 1, 1, 1, 1, 1, 1, 1, 1, 1, 1, 1, 1, 1, 1])
_uv = me_bridge_1.uv_layers.new(name='UVMap')
_uv.uv.foreach_set('vector', [0.8045, 0.2536, 0.8213, 0.2536, 0.8213, 0.05016, 0.8045, 0.05016, 0.9226, 0.1178, 0.9226, 0.1605, 0.9141, 0.1605, 0.9141, 0.1178, 0.9653, 0.1178, 0.9226, 0.1178, 0.9226, 0.1093, 0.9653, 0.1093, 0.9226, 0.1178, 0.9653, 0.1178, 0.9653, 0.1605, 0.9226, 0.1605, 0.9226, 0.1605, 0.9653, 0.1605, 0.9653, 0.169, 0.9226, 0.169, 0.9653, 0.1605, 0.9653, 0.1178, 0.9738, 0.1178, 0.9738, 0.1605, 0.8045, 0.2703, 0.8213, 0.2703, 0.8213, 0.2536, 0.8045, 0.2536, 0.8548, 0.2536, 0.8716, 0.2536, 0.8716, 0.05016, 0.8548, 0.05016, 0.8213, 0.2536, 0.8381, 0.2536, 0.8381, 0.05016, 0.8213, 0.05016, 0.8381, 0.2536, 0.8548, 0.2536, 0.8548, 0.05016, 0.8381, 0.05016, 0.8045, 0.2536, 0.8213, 0.2536, 0.8213, 0.05016, 0.8045, 0.05016, 0.9226, 0.1178, 0.9226, 0.1605, 0.9141, 0.1605, 0.9141, 0.1178, 0.9653, 0.1178, 0.9226, 0.1178, 0.9226, 0.1093, 0.9653, 0.1093, 0.9226, 0.1178, 0.9653, 0.1178, 0.9653, 0.1605, 0.9226, 0.1605, 0.9226, 0.1605, 0.9653, 0.1605, 0.9653, 0.169, 0.9226, 0.169, 0.9653, 0.1605, 0.9653, 0.1178, 0.9738, 0.1178, 0.9738, 0.1605, 0.8045, 0.2703, 0.8213, 0.2703, 0.8213, 0.2536, 0.8045, 0.2536, 0.8548, 0.2536, 0.8716, 0.2536, 0.8716, 0.05016, 0.8548, 0.05016, 0.8213, 0.2536, 0.8381, 0.2536, 0.8381, 0.05016, 0.8213, 0.05016, 0.8381, 0.2536, 0.8548, 0.2536, 0.8548, 0.05016, 0.8381, 0.05016, 0.8045, 0.2536, 0.8213, 0.2536, 0.8213, 0.05016, 0.8045, 0.05016, 0.9226, 0.1178, 0.9226, 0.1605, 0.9141, 0.1605, 0.9141, 0.1178, 0.9653, 0.1178, 0.9226, 0.1178, 0.9226, 0.1093, 0.9653, 0.1093, 0.9226, 0.1178, 0.9653, 0.1178, 0.9653, 0.1605, 0.9226, 0.1605, 0.9226, 0.1605, 0.9653, 0.1605, 0.9653, 0.169, 0.9226, 0.169, 0.9653, 0.1605, 0.9653, 0.1178, 0.9738, 0.1178, 0.9738, 0.1605, 0.8045, 0.2703, 0.8213, 0.2703, 0.8213, 0.2536, 0.8045, 0.2536, 0.8548, 0.2536, 0.8716, 0.2536, 0.8716, 0.05016, 0.8548, 0.05016, 0.8213, 0.2536, 0.8381, 0.2536, 0.8381, 0.05016, 0.8213, 0.05016, 0.8381, 0.2536, 0.8548, 0.2536, 0.8548, 0.05016, 0.8381, 0.05016, 0.8045, 0.2536, 0.8213, 0.2536, 0.8213, 0.05016, 0.8045, 0.05016, 0.9226, 0.1178, 0.9226, 0.1605, 0.9141, 0.1605, 0.9141, 0.1178, 0.9653, 0.1178, 0.9226, 0.1178, 0.9226, 0.1093, 0.9653, 0.1093, 0.9226, 0.1178, 0.9653, 0.1178, 0.9653, 0.1605, 0.9226, 0.1605, 0.9226, 0.1605, 0.9653, 0.1605, 0.9653, 0.169, 0.9226, 0.169, 0.9653, 0.1605, 0.9653, 0.1178, 0.9738, 0.1178, 0.9738, 0.1605, 0.8045, 0.2703, 0.8213, 0.2703, 0.8213, 0.2536, 0.8045, 0.2536, 0.8548, 0.2536, 0.8716, 0.2536, 0.8716, 0.05016, 0.8548, 0.05016, 0.8213, 0.2536, 0.8381, 0.2536, 0.8381, 0.05016, 0.8213, 0.05016, 0.8381, 0.2536, 0.8548, 0.2536, 0.8548, 0.05016, 0.8381, 0.05016, 0.8045, 0.2536, 0.8213, 0.2536, 0.8213, 0.05016, 0.8045, 0.05016, 0.9226, 0.1178, 0.9226, 0.1605, 0.9141, 0.1605, 0.9141, 0.1178, 0.9653, 0.1178, 0.9226, 0.1178, 0.9226, 0.1093, 0.9653, 0.1093, 0.9226, 0.1178, 0.9653, 0.1178, 0.9653, 0.1605, 0.9226, 0.1605, 0.9226, 0.1605, 0.9653, 0.1605, 0.9653, 0.169, 0.9226, 0.169, 0.9653, 0.1605, 0.9653, 0.1178, 0.9738, 0.1178, 0.9738, 0.1605, 0.8045, 0.2703, 0.8213, 0.2703, 0.8213, 0.2536, 0.8045, 0.2536, 0.8548, 0.2536, 0.8716, 0.2536, 0.8716, 0.05016, 0.8548, 0.05016, 0.8213, 0.2536, 0.8381, 0.2536, 0.8381, 0.05016, 0.8213, 0.05016, 0.8381, 0.2536, 0.8548, 0.2536, 0.8548, 0.05016, 0.8381, 0.05016, 0.4979, 0.3222, 0.457, 0.3222, 0.457, 0.0498, 0.5972, 0.4226, 0.7136, 0.3858, 0.4994, 0.5854, 0.4994, 0.4323, 0.5972, 0.4226, 0.4994, 0.5854, 0.8047, 0.3279, 0.8779, 0.2573, 0.9898, 0.5854, 0.7136, 0.3858, 0.8047, 0.3279, 0.9898, 0.5854, 0.4994, 0.5854, 0.7136, 0.3858, 0.9898, 0.5854, 0.9898, 0.2573, 0.9898, 0.5854, 0.8779, 0.2573, 0.9898, 0.5854, 0.4994, 0.5854, 0.4994, 0.6265, 0.9898, 0.6265, 0.9884, 0.9964, 0.4986, 0.9964, 0.4986, 0.6318, 0.9884, 0.6318, 0.9615, 2.149e-05, 0.9615, 0.04617, 0.5, 0.04617, 0.5, 2.162e-05, 1.0, 2.148e-05, 1.0, 0.04617, 0.9615, 0.04617, 0.9615, 2.149e-05, 0.4994, 0.5854, 0.9898, 0.5854, 0.9898, 0.6265, 0.4994, 0.6265, 0.7223, 0.3364, 0.7222, 0.3442, 0.2739, 0.3442, 0.2741, 0.3364, 0.7223, 0.3599, 0.2741, 0.3599, 0.274, 0.352, 0.7223, 0.352, 0.7223, 0.3364, 0.2741, 0.3364, 0.274, 0.3286, 0.7222, 0.3286, 0.5972, 0.4226, 0.4994, 0.5854, 0.7136, 0.3858, 0.3998, 0.05314, 0.3998, 0.2419, 0.4512, 0.2419, 0.4512, 0.05314, 0.2256, 0.05314, 0.2256, 0.2419, 0.2706, 0.2419, 0.2706, 0.05314, 0.2706, 0.05314, 0.2706, 0.2419, 0.3241, 0.2419, 0.3241, 0.05314, 0.3241, 0.05314, 0.3241, 0.2419, 0.3661, 0.2419, 0.3661, 0.05314, 0.4994, 0.4323, 0.4994, 0.5854, 0.5972, 0.4226, 0.8047, 0.3279, 0.9898, 0.5854, 0.8779, 0.2573, 0.7136, 0.3858, 0.9898, 0.5854, 0.8047, 0.3279, 0.4994, 0.5854, 0.9898, 0.5854, 0.7136, 0.3858, 0.9898, 0.2573, 0.8779, 0.2573, 0.9898, 0.5854, 0.457, 0.3222, 0.4979, 0.3222, 0.457, 0.0498, 0.4016, 0.4226, 0.4994, 0.5854, 0.2852, 0.3858, 0.4994, 0.4323, 0.4994, 0.5854, 0.4016, 0.4226, 0.1941, 0.3279, 0.00902, 0.5854, 0.1209, 0.2573, 0.2852, 0.3858, 0.00902, 0.5854, 0.1941, 0.3279, 0.4994, 0.5854, 0.00902, 0.5854, 0.2852, 0.3858, 0.00902, 0.2573, 0.1209, 0.2573, 0.00902, 0.5854, 0.00902, 0.5854, 0.00902, 0.6265, 0.4994, 0.6265, 0.4994, 0.5854, 0.7224, 0.3677, 0.2741, 0.3677, 0.2741, 0.3599, 0.7223, 0.3599, 0.03848, 2.167e-05, 0.5, 2.162e-05, 0.5, 0.04617, 0.03848, 0.04617, 2.148e-05, 2.166e-05, 0.03848, 2.167e-05, 0.03848, 0.04617, 2.148e-05, 0.04617, 0.4994, 0.5854, 0.4994, 0.6265, 0.00902, 0.6265, 0.00902, 0.5854, 0.008797, 0.9964, 0.008797, 0.6318, 0.4986, 0.6318, 0.4986, 0.9964, 0.7223, 0.352, 0.274, 0.352, 0.2739, 0.3442, 0.7222, 0.3442, 0.4016, 0.4226, 0.2852, 0.3858, 0.4994, 0.5854, 0.0, 0.05314, 0.0, 0.2419, 0.05146, 0.2419, 0.05146, 0.05314, 0.1806, 0.05314, 0.1806, 0.2419, 0.2256, 0.2419, 0.2256, 0.05314, 0.1271, 0.05314, 0.1271, 0.2419, 0.1806, 0.2419, 0.1806, 0.05314, 0.08516, 0.05314, 0.08516, 0.2419, 0.1271, 0.2419, 0.1271, 0.05314, 0.4994, 0.4323, 0.4016, 0.4226, 0.4994, 0.5854, 0.1941, 0.3279, 0.1209, 0.2573, 0.00902, 0.5854, 0.2852, 0.3858, 0.1941, 0.3279, 0.00902, 0.5854, 0.4994, 0.5854, 0.2852, 0.3858, 0.00902, 0.5854, 0.00902, 0.2573, 0.00902, 0.5854, 0.1209, 0.2573, 0.4979, 0.3222, 0.7976, 0.3222, 0.7976, 0.0498, 0.457, 0.0498, 0.457, 0.0498, 0.7976, 0.0498, 0.7976, 0.3222, 0.4979, 0.3222, 0.3661, 0.05314, 0.3661, 0.2419, 0.3998, 0.2419, 0.3998, 0.05314, 0.08516, 0.05314, 0.05146, 0.05314, 0.05146, 0.2419, 0.08516, 0.2419])
me_bridge_1.materials.append(mat_bridge_1)
me_bridge_1.use_remesh_preserve_volume = False
me_bridge_1.use_remesh_preserve_attributes = False
me_bridge_1.use_mirror_vertex_groups = False
me_bridge_1.update()
me_door = bpy.data.meshes.new('Door')
me_door.from_pydata([(0.7707, 0.02713, 0.009531), (0.7707, -0.03557, 0.009531), (0.7776, 0.02713, 0.006222), (0.7776, -0.03557, 0.006222), (0.7793, 0.02713, -0.001211), (0.7793, -0.03557, -0.001211), (0.7761, 0.02713, -0.007172), (0.7761, -0.03557, -0.007172), (0.7653, 0.02713, -0.007172), (0.7653, -0.03557, -0.007172), (0.7622, 0.02713, -0.001211), (0.7622, -0.03557, -0.001211), (0.7639, 0.02713, 0.006222), (0.7639, -0.03557, 0.006222), (0.7761, -0.03557, -0.02699), (0.7737, -0.03497, -0.02869), (0.7737, 0.02653, -0.02869), (0.7761, 0.02713, -0.02699), (0.7677, 0.02653, -0.02869), (0.7653, 0.02713, -0.02699), (0.7653, -0.03557, -0.02699), (0.7677, -0.03497, -0.02869), (0.6368, -0.02778, -0.2143), (0.653, -0.02778, 0.2157), (0.6368, -0.01778, -0.2143), (0.653, -0.01778, 0.2157), (0.8168, -0.02778, -0.2143), (0.8168, -0.02778, 0.2157), (0.8168, -0.01778, -0.2143), (0.8168, -0.01778, 0.2157), (0.8153, -0.02196, 0.2203), (0.8153, -0.02196, 0.8513), (0.8153, -0.04196, 0.2203), (0.8153, -0.04196, 0.8513), (0.7746, -0.02196, 0.2203), (0.7746, -0.02196, 0.8513), (0.7746, -0.04196, 0.2203), (0.7746, -0.04196, 0.8513), (0.6128, -0.02196, -0.8426), (0.6128, -0.02196, 0.8513), (0.6128, -0.04196, -0.8426), (0.6128, -0.04196, 0.8513), (0.572, -0.02196, -0.8426), (0.572, -0.02196, 0.8513), (0.572, -0.04196, -0.8426), (0.572, -0.04196, 0.8513), (0.4351, -0.02196, -0.8424), (0.419, -0.02196, 0.8515), (0.4351, -0.04196, -0.8424), (0.419, -0.04196, 0.8515), (0.3944, -0.02196, -0.8428), (0.3783, -0.02196, 0.8511), (0.3944, -0.04196, -0.8428), (0.3783, -0.04196, 0.8511), (0.2461, -0.02196, -0.8426), (0.2438, -0.02196, 0.8513), (0.2461, -0.04196, -0.8426), (0.2438, -0.04196, 0.8513), (0.2054, -0.02196, -0.8427), (0.2031, -0.02196, 0.8513), (0.2054, -0.04196, -0.8427), (0.2031, -0.04196, 0.8513), (0.05026, -0.02196, -0.8428), (0.06032, -0.02196, 0.851), (0.05026, -0.04196, -0.8428), (0.06032, -0.04196, 0.851), (0.009534, -0.02196, -0.8423), (0.01959, -0.02196, 0.8515), (0.009534, -0.04196, -0.8423), (0.01959, -0.04196, 0.8515), (0.0, -0.02, -0.85), (0.0, -0.02, 0.85), (0.0, 0.02, -0.85), (0.0, 0.02, 0.85), (0.82, -0.02, -0.85), (0.82, -0.02, 0.85), (0.82, 0.02, -0.85), (0.82, 0.02, 0.85)], [], [(0, 1, 3, 2), (2, 3, 5, 4), (4, 5, 7, 6), (8, 9, 11, 10), (3, 1, 13, 11, 9, 7, 5), (12, 13, 1, 0), (10, 11, 13, 12), (0, 2, 4, 6, 8, 10, 12), (7, 9, 20, 14), (9, 8, 19, 20), (8, 6, 17, 19), (16, 15, 21, 18), (15, 16, 17, 14), (16, 18, 19, 17), (21, 15, 14, 20), (20, 19, 18, 21), (6, 7, 14, 17), (23, 25, 24, 22), (29, 27, 26, 28), (27, 23, 22, 26), (22, 24, 28, 26), (27, 29, 25, 23), (31, 33, 32, 30), (33, 37, 36, 32), (37, 35, 34, 36), (30, 32, 36, 34), (35, 37, 33, 31), (39, 41, 40, 38), (41, 45, 44, 40), (45, 43, 42, 44), (38, 40, 44, 42), (43, 45, 41, 39), (47, 49, 48, 46), (49, 53, 52, 48), (53, 51, 50, 52), (46, 48, 52, 50), (51, 53, 49, 47), (55, 57, 56, 54), (57, 61, 60, 56), (61, 59, 58, 60), (54, 56, 60, 58), (59, 61, 57, 55), (63, 65, 64, 62), (65, 69, 68, 64), (69, 67, 66, 68), (62, 64, 68, 66), (67, 69, 65, 63), (71, 73, 72, 70), (73, 77, 76, 72), (77, 75, 74, 76), (75, 71, 70, 74), (70, 72, 76, 74), (75, 77, 73, 71)])
me_door.polygons.foreach_set('use_smooth', [True] * 53)
me_door.materials.append(mat_galgenhuette)
me_door.use_remesh_preserve_volume = False
me_door.use_remesh_preserve_attributes = False
me_door.use_mirror_vertex_groups = False
me_door.update()
me_galgenhuette = bpy.data.meshes.new('Galgenhuette')
me_galgenhuette.from_pydata([(-1.21, 1.046, 1.97), (-1.21, 1.196, 1.97), (-1.154, 1.046, 1.886), (-1.082, 1.046, 1.875), (-1.082, 1.196, 1.875), (-1.154, 1.196, 1.886), (0.001321, 1.046, 2.594), (0.001322, 1.046, 2.774), (0.001321, 1.196, 2.594), (0.001322, 1.196, 2.774), (1.21, 1.046, 1.97), (1.21, 1.196, 1.97), (1.154, 1.046, 1.886), (1.082, 1.046, 1.875), (1.082, 1.196, 1.875), (1.154, 1.196, 1.886), (1.21, -0.453, 1.97), (1.21, -0.303, 1.97), (1.154, -0.453, 1.886), (1.082, -0.453, 1.875), (1.082, -0.303, 1.875), (1.154, -0.303, 1.886), (-0.000856, -0.453, 2.594), (-0.0008559, -0.453, 2.774), (-0.000856, -0.303, 2.594), (-0.0008559, -0.303, 2.774), (-1.21, -0.453, 1.97), (-1.21, -0.303, 1.97), (-1.154, -0.453, 1.886), (-1.082, -0.453, 1.875), (-1.082, -0.303, 1.875), (-1.154, -0.303, 1.886), (1.21, 0.3182, 1.97), (1.21, 0.4682, 1.97), (1.154, 0.3182, 1.886), (1.082, 0.3182, 1.875), (1.082, 0.4682, 1.875), (1.154, 0.4682, 1.886), (-0.000856, 0.3182, 2.594), (-0.0008559, 0.3182, 2.774), (-0.000856, 0.4682, 2.594), (-0.0008559, 0.4682, 2.774), (-1.21, 0.3182, 1.97), (-1.21, 0.4682, 1.97), (-1.154, 0.3182, 1.886), (-1.082, 0.3182, 1.875), (-1.082, 0.4682, 1.875), (-1.154, 0.4682, 1.886), (1.21, -1.204, 1.97), (1.21, -1.054, 1.97), (1.154, -1.204, 1.886), (1.082, -1.204, 1.875), (1.082, -1.054, 1.875), (1.154, -1.054, 1.886), (-0.000856, -1.204, 2.594), (-0.0008559, -1.204, 2.774), (-0.000856, -1.054, 2.594), (-0.0008559, -1.054, 2.774), (-1.21, -1.204, 1.97), (-1.21, -1.054, 1.97), (-1.154, -1.204, 1.886), (-1.082, -1.204, 1.875), (-1.082, -1.054, 1.875), (-1.154, -1.054, 1.886), (-0.9363, 1.042, 1.892), (-0.9363, 1.048, 2.142), (-0.9563, 1.042, 1.892), (-0.9563, 1.048, 2.142), (-0.9363, 1.001, 1.892), (-0.9363, 1.007, 2.142), (-0.9563, 1.001, 1.892), (-0.9563, 1.007, 2.142), (-0.9363, 0.7845, 1.893), (-0.9363, 0.7786, 2.143), (-0.9563, 0.7845, 1.893), (-0.9563, 0.7786, 2.143), (-0.9363, 0.7438, 1.893), (-0.9363, 0.7379, 2.143), (-0.9563, 0.7438, 1.893), (-0.9563, 0.7379, 2.143), (-0.9363, 0.527, 1.894), (-0.9363, 0.5261, 2.144), (-0.9563, 0.527, 1.894), (-0.9563, 0.5261, 2.144), (-0.9363, 0.4943, 1.894), (-0.9363, 0.4933, 2.144), (-0.9563, 0.4943, 1.894), (-0.9563, 0.4933, 2.144), (-0.9363, 0.2758, 1.892), (-0.9363, 0.2806, 2.142), (-0.9563, 0.2758, 1.892), (-0.9563, 0.2806, 2.142), (-0.9363, 0.2351, 1.892), (-0.9363, 0.2399, 2.142), (-0.9563, 0.2351, 1.892), (-0.9563, 0.2399, 2.142), (-0.9363, 0.01859, 1.894), (-0.9363, 0.02729, 2.144), (-0.9563, 0.01859, 1.894), (-0.9563, 0.02729, 2.144), (-0.9363, -0.02213, 1.895), (-0.9363, -0.01343, 2.145), (-0.9563, -0.02213, 1.895), (-0.9563, -0.01343, 2.145), (-0.9363, -0.2335, 1.895), (-0.9363, -0.2358, 2.145), (-0.9563, -0.2335, 1.895), (-0.9563, -0.2358, 2.145), (-0.9363, -0.2742, 1.895), (-0.9363, -0.2766, 2.145), (-0.9563, -0.2742, 1.895), (-0.9563, -0.2766, 2.145), (-0.9363, -0.4887, 1.897), (-0.9363, -0.4994, 2.147), (-0.9563, -0.4887, 1.897), (-0.9563, -0.4994, 2.147), (-0.9363, -0.5294, 1.896), (-0.9363, -0.5402, 2.146), (-0.9563, -0.5294, 1.896), (-0.9563, -0.5402, 2.146), (-0.9363, -0.7435, 1.891), (-0.9363, -0.7413, 2.141), (-0.9563, -0.7435, 1.891), (-0.9563, -0.7413, 2.141), (-0.9363, -0.7843, 1.891), (-0.9363, -0.782, 2.141), (-0.9563, -0.7843, 1.891), (-0.9563, -0.782, 2.141), (-0.9363, -0.998, 1.898), (-0.9363, -0.9999, 2.148), (-0.9563, -0.998, 1.898), (-0.9563, -0.9999, 2.148), (-0.9363, -1.039, 1.898), (-0.9363, -1.041, 2.148), (-0.9563, -1.039, 1.898), (-0.9563, -1.041, 2.148), (0.9563, -1.042, 1.892), (0.9563, -1.048, 2.142), (0.9363, -1.042, 1.892), (0.9363, -1.048, 2.142), (0.9563, -1.001, 1.892), (0.9563, -1.007, 2.142), (0.9363, -1.001, 1.892), (0.9363, -1.007, 2.142), (0.9563, -0.7845, 1.893), (0.9563, -0.7786, 2.143), (0.9363, -0.7845, 1.893), (0.9363, -0.7786, 2.143), (0.9563, -0.7438, 1.893), (0.9563, -0.7379, 2.143), (0.9363, -0.7438, 1.893), (0.9363, -0.7379, 2.143), (0.9563, -0.527, 1.894), (0.9563, -0.5261, 2.144), (0.9363, -0.527, 1.894), (0.9363, -0.5261, 2.144), (0.9563, -0.4943, 1.894), (0.9563, -0.4933, 2.144), (0.9363, -0.4943, 1.894), (0.9363, -0.4933, 2.144), (0.9563, -0.2758, 1.892), (0.9563, -0.2806, 2.142), (0.9363, -0.2758, 1.892), (0.9363, -0.2806, 2.142), (0.9563, -0.2351, 1.892), (0.9563, -0.2399, 2.142), (0.9363, -0.2351, 1.892), (0.9363, -0.2399, 2.142), (0.9563, -0.01859, 1.894), (0.9563, -0.02729, 2.144), (0.9363, -0.01859, 1.894), (0.9363, -0.02729, 2.144), (0.9563, 0.02213, 1.895), (0.9563, 0.01343, 2.145), (0.9363, 0.02213, 1.895), (0.9363, 0.01343, 2.145), (0.9563, 0.2335, 1.895), (0.9563, 0.2358, 2.145), (0.9363, 0.2335, 1.895), (0.9363, 0.2358, 2.145), (0.9563, 0.2742, 1.895), (0.9563, 0.2766, 2.145), (0.9363, 0.2742, 1.895), (0.9363, 0.2766, 2.145), (0.9563, 0.4887, 1.897), (0.9563, 0.4994, 2.147), (0.9363, 0.4887, 1.897), (0.9363, 0.4994, 2.147), (0.9563, 0.5294, 1.896), (0.9563, 0.5402, 2.146), (0.9363, 0.5294, 1.896), (0.9363, 0.5402, 2.146), (0.9563, 0.7435, 1.891), (0.9563, 0.7413, 2.141), (0.9363, 0.7435, 1.891), (0.9363, 0.7413, 2.141), (0.9563, 0.7843, 1.891), (0.9563, 0.782, 2.141), (0.9363, 0.7843, 1.891), (0.9363, 0.782, 2.141), (0.9563, 0.998, 1.898), (0.9563, 0.9999, 2.148), (0.9363, 0.998, 1.898), (0.9363, 0.9999, 2.148), (0.9563, 1.039, 1.898), (0.9563, 1.041, 2.148), (0.9363, 1.039, 1.898), (0.9363, 1.041, 2.148), (-0.9404, 1.279, 1.889), (-0.9404, 1.279, 2.162), (-0.9404, 1.299, 1.889), (-0.9404, 1.299, 2.162), (-0.8997, 1.279, 1.889), (-0.8997, 1.279, 2.18), (-0.8997, 1.299, 1.889), (-0.8997, 1.299, 2.18), (-0.7157, 1.279, 1.892), (-0.7078, 1.279, 2.317), (-0.7157, 1.299, 1.892), (-0.7078, 1.299, 2.317), (-0.675, 1.279, 1.891), (-0.6671, 1.279, 2.317), (-0.675, 1.299, 1.891), (-0.6671, 1.299, 2.317), (-0.4813, 1.279, 1.891), (-0.4813, 1.279, 2.466), (-0.4813, 1.299, 1.891), (-0.4813, 1.299, 2.466), (-0.4406, 1.279, 1.891), (-0.4406, 1.279, 2.486), (-0.4406, 1.299, 1.891), (-0.4406, 1.299, 2.486), (-0.2535, 1.279, 1.891), (-0.2413, 1.279, 2.633), (-0.2535, 1.299, 1.891), (-0.2413, 1.299, 2.633), (-0.2128, 1.279, 1.892), (-0.2031, 1.279, 2.634), (-0.2128, 1.299, 1.892), (-0.2031, 1.299, 2.634), (-0.01949, 1.279, 1.892), (-0.01261, 1.279, 2.763), (-0.01949, 1.299, 1.892), (-0.01261, 1.299, 2.763), (0.02124, 1.279, 1.891), (0.02812, 1.279, 2.763), (0.02124, 1.299, 1.891), (0.02812, 1.299, 2.763), (0.2107, 1.279, 1.891), (0.2107, 1.279, 2.639), (0.2107, 1.299, 1.891), (0.2107, 1.299, 2.639), (0.2514, 1.279, 1.891), (0.2514, 1.279, 2.612), (0.2514, 1.299, 1.891), (0.2514, 1.299, 2.612), (0.4468, 1.279, 1.891), (0.4427, 1.279, 2.48), (0.4468, 1.299, 1.891), (0.4427, 1.299, 2.48), (0.4817, 1.279, 1.892), (0.4776, 1.279, 2.469), (0.4817, 1.299, 1.892), (0.4776, 1.299, 2.469), (0.6848, 1.279, 1.891), (0.6876, 1.279, 2.317), (0.6848, 1.299, 1.891), (0.6876, 1.299, 2.317), (0.7256, 1.279, 1.891), (0.7284, 1.279, 2.3), (0.7256, 1.299, 1.891), (0.7284, 1.299, 2.3), (0.9068, 1.279, 1.891), (0.9068, 1.279, 2.184), (0.9068, 1.299, 1.891), (0.9068, 1.299, 2.184), (0.9476, 1.279, 1.891), (0.9476, 1.279, 2.162), (0.9476, 1.299, 1.891), (0.9476, 1.299, 2.162), (-0.9404, -1.299, 1.889), (-0.9404, -1.299, 2.162), (-0.9404, -1.279, 1.889), (-0.9404, -1.279, 2.162), (-0.8997, -1.299, 1.889), (-0.8997, -1.299, 2.18), (-0.8997, -1.279, 1.889), (-0.8997, -1.279, 2.18), (-0.7157, -1.299, 1.892), (-0.7078, -1.299, 2.317), (-0.7157, -1.279, 1.892), (-0.7078, -1.279, 2.317), (-0.675, -1.299, 1.891), (-0.6671, -1.299, 2.317), (-0.675, -1.279, 1.891), (-0.6671, -1.279, 2.317), (-0.4813, -1.299, 1.891), (-0.4813, -1.299, 2.466), (-0.4813, -1.279, 1.891), (-0.4813, -1.279, 2.466), (-0.4406, -1.299, 1.891), (-0.4406, -1.299, 2.486), (-0.4406, -1.279, 1.891), (-0.4406, -1.279, 2.486), (-0.2535, -1.299, 1.891), (-0.2413, -1.299, 2.633), (-0.2535, -1.279, 1.891), (-0.2413, -1.279, 2.633), (-0.2128, -1.299, 1.892), (-0.2031, -1.299, 2.634), (-0.2128, -1.279, 1.892), (-0.2031, -1.279, 2.634), (-0.01949, -1.299, 1.892), (-0.01261, -1.299, 2.763), (-0.01949, -1.279, 1.892), (-0.01261, -1.279, 2.763), (0.02124, -1.299, 1.891), (0.02812, -1.299, 2.763), (0.02124, -1.279, 1.891), (0.02812, -1.279, 2.763), (0.2107, -1.299, 1.891), (0.2107, -1.299, 2.639), (0.2107, -1.279, 1.891), (0.2107, -1.279, 2.639), (0.2514, -1.299, 1.891), (0.2514, -1.299, 2.612), (0.2514, -1.279, 1.891), (0.2514, -1.279, 2.612), (0.4468, -1.299, 1.891), (0.4427, -1.299, 2.48), (0.4468, -1.279, 1.891), (0.4427, -1.279, 2.48), (0.4817, -1.299, 1.892), (0.4776, -1.299, 2.469), (0.4817, -1.279, 1.892), (0.4776, -1.279, 2.469), (0.6848, -1.299, 1.891), (0.6876, -1.299, 2.317), (0.6848, -1.279, 1.891), (0.6876, -1.279, 2.317), (0.7256, -1.299, 1.891), (0.7284, -1.299, 2.3), (0.7256, -1.279, 1.891), (0.7284, -1.279, 2.3), (0.9068, -1.299, 1.891), (0.9068, -1.299, 2.184), (0.9068, -1.279, 1.891), (0.9068, -1.279, 2.184), (0.9476, -1.299, 1.891), (0.9476, -1.299, 2.162), (0.9476, -1.279, 1.891), (0.9476, -1.279, 2.162), (0.764, -1.5, 2.047), (0.7703, -1.5, 2.167), (0.764, 1.5, 2.047), (0.7703, 1.5, 2.167), (0.8838, -1.5, 2.04), (0.8902, -1.5, 2.16), (0.8838, 1.5, 2.04), (0.8902, 1.5, 2.16), (-0.8911, -1.5, 2.039), (-0.8999, -1.5, 2.159), (-0.8911, 1.5, 2.039), (-0.8999, 1.5, 2.159), (-0.7714, -1.5, 2.048), (-0.7802, -1.5, 2.168), (-0.7714, 1.5, 2.048), (-0.7802, 1.5, 2.168), (-1.219, -1.545, 1.951), (-1.236, -1.545, 1.976), (1.219, -1.545, 1.951), (0.0, -1.545, 2.762), (1.236, -1.545, 1.976), (0.0, -1.545, 2.798), (-1.219, 1.545, 1.951), (-1.236, 1.545, 1.976), (1.219, 1.545, 1.951), (0.0, 1.545, 2.762), (1.236, 1.545, 1.976), (0.0, 1.545, 2.798), (0.9208, -1.097, -0.04872), (0.9208, -1.086, 1.951), (0.9008, -1.097, -0.04872), (0.9008, -1.086, 1.951), (0.9208, -1.056, -0.04893), (0.9208, -1.045, 1.951), (0.9008, -1.056, -0.04893), (0.9008, -1.045, 1.951), (0.9208, -0.8966, -0.04904), (0.9208, -0.9279, 1.951), (0.9008, -0.8966, -0.04904), (0.9008, -0.9279, 1.951), (0.9208, -0.8559, -0.0484), (0.9208, -0.8871, 1.951), (0.9008, -0.8559, -0.0484), (0.9008, -0.8871, 1.951), (0.9208, -0.749, -0.0484), (0.9208, -0.7175, 1.951), (0.9008, -0.749, -0.0484), (0.9008, -0.7175, 1.951), (0.9208, -0.7083, -0.04904), (0.9208, -0.6767, 1.951), (0.9008, -0.7083, -0.04904), (0.9008, -0.6767, 1.951), (0.9208, -0.5528, -0.04877), (0.9208, -0.5477, 1.951), (0.9008, -0.5528, -0.04877), (0.9008, -0.5477, 1.951), (0.9208, -0.5201, -0.0489), (0.9208, -0.515, 1.951), (0.9008, -0.5201, -0.0489), (0.9008, -0.515, 1.951), (0.9208, -0.3651, -0.049), (0.9208, -0.3854, 1.951), (0.9008, -0.3651, -0.049), (0.9008, -0.3854, 1.951), (0.9208, -0.3244, -0.04858), (0.9208, -0.3447, 1.951), (0.9008, -0.3244, -0.04858), (0.9008, -0.3447, 1.951), (0.9208, -0.1834, -0.04902), (0.9208, -0.2091, 1.951), (0.9008, -0.1834, -0.04902), (0.9008, -0.2091, 1.951), (0.9208, -0.1427, -0.0485), (0.9208, -0.1684, 1.951), (0.9008, -0.1427, -0.0485), (0.9008, -0.1684, 1.951), (0.9208, 0.006129, -0.04904), (0.9208, -0.04062, 1.95), (0.9008, 0.006129, -0.04904), (0.9008, -0.04062, 1.95), (0.9208, 0.04685, -0.04809), (0.9208, 0.0001007, 1.951), (0.9008, 0.04685, -0.04809), (0.9008, 0.0001007, 1.951), (0.9208, 0.152, -0.0485), (0.9208, 0.1752, 1.951), (0.9008, 0.152, -0.0485), (0.9008, 0.1752, 1.951), (0.9208, 0.189, -0.04902), (0.9208, 0.2122, 1.951), (0.9008, 0.189, -0.04902), (0.9008, 0.2122, 1.951), (0.9208, 0.3345, -0.0487), (0.9208, 0.347, 1.951), (0.9008, 0.3345, -0.0487), (0.9008, 0.347, 1.951), (0.9208, 0.3753, -0.04895), (0.9208, 0.3877, 1.951), (0.9008, 0.3753, -0.04895), (0.9008, 0.3877, 1.951), (0.9208, 0.4908, -0.04783), (0.9208, 0.5487, 1.951), (0.9008, 0.4908, -0.04783), (0.9008, 0.5487, 1.951), (0.9208, 0.5315, -0.04901), (0.9208, 0.5894, 1.95), (0.9008, 0.5315, -0.04901), (0.9008, 0.5894, 1.95), (0.9208, 0.7048, -0.04895), (0.9208, 0.6927, 1.951), (0.9008, 0.7048, -0.04895), (0.9008, 0.6927, 1.951), (0.9208, 0.7456, -0.0487), (0.9208, 0.7334, 1.951), (0.9008, 0.7456, -0.0487), (0.9008, 0.7334, 1.951), (0.9208, 0.8777, -0.04884), (0.9208, 0.8778, 1.951), (0.9008, 0.8777, -0.04884), (0.9008, 0.8778, 1.951), (0.9208, 0.9185, -0.04884), (0.9208, 0.9185, 1.951), (0.9008, 0.9185, -0.04884), (0.9008, 0.9185, 1.951), (0.9208, 1.052, -0.04873), (0.9208, 1.062, 1.951), (0.9008, 1.052, -0.04873), (0.9008, 1.062, 1.951), (0.9208, 1.093, -0.04893), (0.9208, 1.102, 1.951), (0.9008, 1.093, -0.04893), (0.9008, 1.102, 1.951), (-0.9153, 1.251, -0.04887), (-0.9185, 1.251, 1.871), (-0.9153, 1.271, -0.04887), (-0.9185, 1.271, 1.871), (-0.8746, 1.251, -0.04881), (-0.8777, 1.251, 1.871), (-0.8746, 1.271, -0.04881), (-0.8777, 1.271, 1.871), (-0.7263, 1.251, -0.049), (-0.7468, 1.251, 1.873), (-0.7263, 1.271, -0.049), (-0.7468, 1.271, 1.873), (-0.6855, 1.251, -0.04857), (-0.7061, 1.251, 1.874), (-0.6855, 1.271, -0.04857), (-0.7061, 1.271, 1.874), (-0.5439, 1.251, -0.04902), (-0.5687, 1.251, 1.85), (-0.5439, 1.271, -0.04902), (-0.5687, 1.271, 1.85), (-0.5031, 1.251, -0.04849), (-0.528, 1.251, 1.851), (-0.5031, 1.271, -0.04849), (-0.528, 1.271, 1.851), (-0.3867, 1.251, -0.04859), (-0.3682, 1.251, 1.846), (-0.3867, 1.271, -0.04859), (-0.3682, 1.271, 1.846), (-0.346, 1.251, -0.04899), (-0.3275, 1.251, 1.846), (-0.346, 1.271, -0.04899), (-0.3275, 1.271, 1.846), (-0.2057, 1.251, -0.04863), (-0.189, 1.251, 1.858), (-0.2057, 1.271, -0.04863), (-0.189, 1.271, 1.858), (-0.1649, 1.251, -0.04898), (-0.1483, 1.251, 1.857), (-0.1649, 1.271, -0.04898), (-0.1483, 1.271, 1.857), (-0.03062, 1.251, -0.04847), (-0.004258, 1.251, 1.881), (-0.03062, 1.271, -0.04847), (-0.004258, 1.271, 1.881), (0.01011, 1.251, -0.04903), (0.03647, 1.251, 1.88), (0.01011, 1.271, -0.04903), (0.03647, 1.271, 1.88), (0.1708, 1.251, -0.04897), (0.1559, 1.251, 1.862), (0.1708, 1.271, -0.04897), (0.1559, 1.271, 1.862), (0.2116, 1.251, -0.04865), (0.1967, 1.251, 1.862), (0.2116, 1.271, -0.04865), (0.1967, 1.271, 1.862), (0.3584, 1.251, -0.04904), (0.3293, 1.251, 1.846), (0.3584, 1.271, -0.04904), (0.3293, 1.271, 1.846), (0.3992, 1.251, -0.04841), (0.37, 1.251, 1.847), (0.3992, 1.271, -0.04841), (0.37, 1.271, 1.847), (0.5143, 1.251, -0.04862), (0.5309, 1.251, 1.849), (0.5143, 1.271, -0.04862), (0.5309, 1.271, 1.849), (0.555, 1.251, -0.04898), (0.5717, 1.251, 1.848), (0.555, 1.271, -0.04898), (0.5717, 1.271, 1.848), (0.6981, 1.251, -0.04873), (0.7075, 1.251, 1.868), (0.6981, 1.271, -0.04873), (0.7075, 1.271, 1.868), (0.7389, 1.251, -0.04893), (0.7483, 1.251, 1.868), (0.7389, 1.271, -0.04893), (0.7483, 1.271, 1.868), (0.8821, 1.251, -0.04882), (0.8839, 1.251, 1.872), (0.8821, 1.271, -0.04882), (0.8839, 1.271, 1.872), (0.9228, 1.251, -0.04886), (0.9247, 1.251, 1.872), (0.9228, 1.271, -0.04886), (0.9247, 1.271, 1.872), (-0.9007, -1.111, -0.04823), (-0.9007, -1.071, 1.951), (-0.9207, -1.111, -0.04823), (-0.9207, -1.071, 1.951), (-0.9007, -1.071, -0.04905), (-0.9007, -1.03, 1.951), (-0.9207, -1.071, -0.04905), (-0.9207, -1.03, 1.951), (-0.9007, -0.9148, -0.04879), (-0.9007, -0.9097, 1.951), (-0.9207, -0.9148, -0.04879), (-0.9207, -0.9097, 1.951), (-0.9007, -0.8741, -0.04889), (-0.9007, -0.869, 1.951), (-0.9207, -0.8741, -0.04889), (-0.9207, -0.869, 1.951), (-0.9007, -0.7228, -0.049), (-0.9007, -0.7437, 1.951), (-0.9207, -0.7228, -0.049), (-0.9207, -0.7437, 1.951), (-0.9007, -0.6821, -0.04857), (-0.9007, -0.703, 1.951), (-0.9207, -0.6821, -0.04857), (-0.9207, -0.703, 1.951), (-0.9007, -0.5415, -0.04902), (-0.9007, -0.567, 1.951), (-0.9207, -0.5415, -0.04902), (-0.9207, -0.567, 1.951), (-0.9007, -0.5008, -0.0485), (-0.9007, -0.5262, 1.951), (-0.9207, -0.5008, -0.0485), (-0.9207, -0.5262, 1.951), (-0.9007, -0.3753, -0.04884), (-0.9007, -0.3753, 1.951), (-0.9207, -0.3753, -0.04884), (-0.9207, -0.3753, 1.951), (-0.9007, -0.3345, -0.04884), (-0.9007, -0.3345, 1.951), (-0.9207, -0.3345, -0.04884), (-0.9207, -0.3345, 1.951), (-0.9007, -0.1963, -0.04884), (-0.9007, -0.1963, 1.951), (-0.9207, -0.1963, -0.04884), (-0.9207, -0.1963, 1.951), (-0.9007, -0.1555, -0.04884), (-0.9007, -0.1555, 1.951), (-0.9207, -0.1555, -0.04884), (-0.9207, -0.1555, 1.951), (-0.9007, -0.02676, -0.0486), (-0.9007, -0.007738, 1.951), (-0.9207, -0.02676, -0.0486), (-0.9207, -0.007738, 1.951), (-0.9007, 0.01397, -0.04899), (-0.9007, 0.03299, 1.951), (-0.9207, 0.01397, -0.04899), (-0.9207, 0.03299, 1.951), (-0.9007, 0.1604, -0.04881), (-0.9007, 0.1631, 1.951), (-0.9207, 0.1604, -0.04881), (-0.9207, 0.1631, 1.951), (-0.9007, 0.2011, -0.04887), (-0.9007, 0.2038, 1.951), (-0.9207, 0.2011, -0.04887), (-0.9207, 0.2038, 1.951), (-0.9007, 0.3535, -0.04902), (-0.9007, 0.328, 1.951), (-0.9207, 0.3535, -0.04902), (-0.9207, 0.328, 1.951), (-0.9007, 0.3942, -0.0485), (-0.9007, 0.3688, 1.951), (-0.9207, 0.3942, -0.0485), (-0.9207, 0.3688, 1.951), (-0.9007, 0.5455, -0.04895), (-0.9007, 0.5032, 1.951), (-0.9207, 0.5455, -0.04895), (-0.9207, 0.5032, 1.951), (-0.9007, 0.577, -0.04829), (-0.9007, 0.5348, 1.951), (-0.9207, 0.577, -0.04829), (-0.9207, 0.5348, 1.951), (-0.9007, 0.6987, -0.04884), (-0.9007, 0.6987, 1.951), (-0.9207, 0.6987, -0.04884), (-0.9207, 0.6987, 1.951), (-0.9007, 0.7395, -0.04884), (-0.9007, 0.7395, 1.951), (-0.9207, 0.7395, -0.04884), (-0.9207, 0.7395, 1.951), (-0.9007, 0.8779, -0.04884), (-0.9007, 0.8776, 1.951), (-0.9207, 0.8779, -0.04884), (-0.9207, 0.8776, 1.951), (-0.9007, 0.9186, -0.04884), (-0.9007, 0.9184, 1.951), (-0.9207, 0.9186, -0.04884), (-0.9207, 0.9184, 1.951), (-0.9007, 1.063, -0.04895), (-0.9007, 1.05, 1.951), (-0.9207, 1.063, -0.04895), (-0.9207, 1.05, 1.951), (-0.9007, 1.104, -0.04869), (-0.9007, 1.091, 1.951), (-0.9207, 1.104, -0.04869), (-0.9207, 1.091, 1.951), (-0.917, -1.269, -0.04884), (-0.917, -1.269, 1.951), (-0.917, -1.249, -0.04884), (-0.917, -1.249, 1.951), (-0.8762, -1.269, -0.04884), (-0.8762, -1.269, 1.951), (-0.8762, -1.249, -0.04884), (-0.8762, -1.249, 1.951), (-0.7339, -1.269, 1.717), (-0.733, -1.269, 1.951), (-0.7339, -1.249, 1.717), (-0.733, -1.249, 1.951), (-0.6932, -1.269, 1.717), (-0.6923, -1.269, 1.951), (-0.6932, -1.249, 1.717), (-0.6923, -1.249, 1.951), (-0.557, -1.269, 1.717), (-0.557, -1.269, 1.951), (-0.557, -1.249, 1.717), (-0.557, -1.249, 1.951), (-0.5162, -1.269, 1.717), (-0.5162, -1.269, 1.951), (-0.5162, -1.249, 1.717), (-0.5162, -1.249, 1.951), (-0.3776, -1.269, 1.717), (-0.377, -1.269, 1.951), (-0.3776, -1.249, 1.717), (-0.377, -1.249, 1.951), (-0.3369, -1.269, 1.717), (-0.3362, -1.269, 1.951), (-0.3369, -1.249, 1.717), (-0.3362, -1.249, 1.951), (-0.1997, -1.269, 1.717), (-0.2008, -1.269, 1.951), (-0.1997, -1.249, 1.717), (-0.2008, -1.249, 1.951), (-0.1613, -1.269, 1.717), (-0.1626, -1.269, 1.951), (-0.1613, -1.249, 1.717), (-0.1626, -1.249, 1.951), (-0.02509, -1.269, -0.04864), (-0.008819, -1.269, 1.951), (-0.02509, -1.249, -0.04864), (-0.008819, -1.249, 1.951), (0.01564, -1.269, -0.04897), (0.03191, -1.269, 1.951), (0.01564, -1.249, -0.04897), (0.03191, -1.249, 1.951), (0.163, -1.269, -0.04884), (0.163, -1.269, 1.951), (0.163, -1.249, -0.04884), (0.163, -1.249, 1.951), (0.2038, -1.269, -0.04884), (0.2038, -1.269, 1.951), (0.2038, -1.249, -0.04884), (0.2038, -1.249, 1.951), (0.343, -1.269, -0.04884), (0.343, -1.269, 1.951), (0.343, -1.249, -0.04884), (0.343, -1.249, 1.951), (0.3838, -1.269, -0.04884), (0.3838, -1.269, 1.951), (0.3838, -1.249, -0.04884), (0.3838, -1.249, 1.951), (0.5421, -1.269, -0.04899), (0.5098, -1.269, 1.951), (0.5421, -1.249, -0.04899), (0.5098, -1.249, 1.951), (0.577, -1.269, -0.04843), (0.5447, -1.269, 1.951), (0.577, -1.249, -0.04843), (0.5447, -1.249, 1.951), (0.7017, -1.269, -0.04881), (0.7044, -1.269, 1.951), (0.7017, -1.249, -0.04881), (0.7044, -1.249, 1.951), (0.7424, -1.269, -0.04887), (0.7452, -1.269, 1.951), (0.7424, -1.249, -0.04887), (0.7452, -1.249, 1.951), (0.883, -1.269, -0.04884), (0.883, -1.269, 1.951), (0.883, -1.249, -0.04884), (0.883, -1.249, 1.951), (0.9238, -1.269, -0.04884), (0.9238, -1.269, 1.951), (0.9238, -1.249, -0.04884), (0.9238, -1.249, 1.951), (-0.9355, -1.279, 2.139), (-0.9355, -1.279, 1.897), (-0.1159, -1.279, 1.847), (-0.2319, -1.279, 1.897), (-0.3478, -1.279, 1.847), (-0.4637, -1.279, 1.897), (-0.5797, -1.279, 1.847), (-0.6956, -1.279, 1.897), (-0.8115, -1.279, 1.847), (-0.4637, -1.279, 2.139), (-0.9355, -0.3819, 2.139), (-0.9355, -0.7639, 2.139), (-0.9355, -1.146, 1.847), (-0.9355, -1.018, 1.897), (-0.9355, -0.8912, 1.847), (-0.9355, -0.7639, 1.897), (-0.9355, -0.6366, 1.847), (-0.9355, -0.5092, 1.897), (-0.9355, -0.3819, 1.847), (-0.9355, -0.2546, 1.897), (-0.9355, -0.1273, 1.847), (-0.8936, -1.146, 1.847), (-0.8936, -1.018, 1.897), (-0.8936, -0.8912, 1.847), (-0.8936, -0.7639, 1.897), (-0.8936, -0.6366, 1.847), (-0.8936, -0.5092, 1.897), (-0.8936, -0.3819, 1.847), (-0.8936, -0.2546, 1.897), (-0.8936, -0.1273, 1.847), (-0.1159, -1.24, 1.847), (-0.2319, -1.24, 1.897), (-0.3478, -1.24, 1.847), (-0.4637, -1.24, 1.897), (-0.5797, -1.24, 1.847), (-0.6956, -1.24, 1.897), (-0.8115, -1.24, 1.847), (-0.8936, -1.24, 1.884), (0.9355, -1.279, 2.139), (0.9355, -1.279, 1.897), (0.0, -1.279, 2.762), (0.0, -1.279, 1.897), (0.1159, -1.279, 1.847), (0.2319, -1.279, 1.897), (0.3478, -1.279, 1.847), (0.4637, -1.279, 1.897), (0.5797, -1.279, 1.847), (0.6956, -1.279, 1.897), (0.8115, -1.279, 1.847), (0.0, -1.279, 2.139), (0.4637, -1.279, 2.139), (0.9355, -0.3819, 2.139), (0.9355, -0.7639, 2.139), (0.9355, -1.146, 1.847), (0.9355, -1.018, 1.897), (0.9355, -0.8912, 1.847), (0.9355, -0.7639, 1.897), (0.9355, -0.6366, 1.847), (0.9355, -0.5092, 1.897), (0.9355, -0.3819, 1.847), (0.9355, -0.2546, 1.897), (0.9355, -0.1273, 1.847), (0.8936, -1.146, 1.847), (0.8936, -1.018, 1.897), (0.8936, -0.8912, 1.847), (0.8936, -0.7639, 1.897), (0.8936, -0.6366, 1.847), (0.8936, -0.5092, 1.897), (0.8936, -0.3819, 1.847), (0.8936, -0.2546, 1.897), (0.8936, -0.1273, 1.847), (0.0, -1.24, 1.897), (0.1159, -1.24, 1.847), (0.2319, -1.24, 1.897), (0.3478, -1.24, 1.847), (0.4637, -1.24, 1.897), (0.5797, -1.24, 1.847), (0.6956, -1.24, 1.897), (0.8115, -1.24, 1.847), (0.8936, -1.24, 1.884), (-0.9355, 1.279, 2.139), (-0.9355, 1.279, 1.897), (-0.9355, 0.0, 1.897), (-0.9355, 0.0, 2.139), (-0.1159, 1.279, 1.847), (-0.2319, 1.279, 1.897), (-0.3478, 1.279, 1.847), (-0.4637, 1.279, 1.897), (-0.5797, 1.279, 1.847), (-0.6956, 1.279, 1.897), (-0.8115, 1.279, 1.847), (-0.4637, 1.279, 2.139), (-0.9355, 0.3819, 2.139), (-0.9355, 0.7639, 2.139), (-0.9355, 1.146, 1.847), (-0.9355, 1.018, 1.897), (-0.9355, 0.8912, 1.847), (-0.9355, 0.7639, 1.897), (-0.9355, 0.6366, 1.847), (-0.9355, 0.5092, 1.897), (-0.9355, 0.3819, 1.847), (-0.9355, 0.2546, 1.897), (-0.9355, 0.1273, 1.847), (-0.8936, 0.0, 1.897), (-0.8936, 1.146, 1.847), (-0.8936, 1.018, 1.897), (-0.8936, 0.8912, 1.847), (-0.8936, 0.7639, 1.897), (-0.8936, 0.6366, 1.847), (-0.8936, 0.5092, 1.897), (-0.8936, 0.3819, 1.847), (-0.8936, 0.2546, 1.897), (-0.8936, 0.1273, 1.847), (-0.1159, 1.24, 1.847), (-0.2319, 1.24, 1.897), (-0.3478, 1.24, 1.847), (-0.4637, 1.24, 1.897), (-0.5797, 1.24, 1.847), (-0.6956, 1.24, 1.897), (-0.8115, 1.24, 1.847), (-0.8936, 1.24, 1.884), (0.9355, 1.279, 2.139), (0.9355, 1.279, 1.897), (0.0, 1.279, 2.762), (0.9355, 0.0, 1.897), (0.9355, 0.0, 2.139), (0.0, 1.279, 1.897), (0.1159, 1.279, 1.847), (0.2319, 1.279, 1.897), (0.3478, 1.279, 1.847), (0.4637, 1.279, 1.897), (0.5797, 1.279, 1.847), (0.6956, 1.279, 1.897), (0.8115, 1.279, 1.847), (0.0, 1.279, 2.139), (0.4637, 1.279, 2.139), (0.9355, 0.3819, 2.139), (0.9355, 0.7639, 2.139), (0.9355, 1.146, 1.847), (0.9355, 1.018, 1.897), (0.9355, 0.8912, 1.847), (0.9355, 0.7639, 1.897), (0.9355, 0.6366, 1.847), (0.9355, 0.5092, 1.897), (0.9355, 0.3819, 1.847), (0.9355, 0.2546, 1.897), (0.9355, 0.1273, 1.847), (0.8936, 0.0, 1.897), (0.8936, 1.146, 1.847), (0.8936, 1.018, 1.897), (0.8936, 0.8912, 1.847), (0.8936, 0.7639, 1.897), (0.8936, 0.6366, 1.847), (0.8936, 0.5092, 1.897), (0.8936, 0.3819, 1.847), (0.8936, 0.2546, 1.897), (0.8936, 0.1273, 1.847), (0.0, 1.24, 1.897), (0.1159, 1.24, 1.847), (0.2319, 1.24, 1.897), (0.3478, 1.24, 1.847), (0.4637, 1.24, 1.897), (0.5797, 1.24, 1.847), (0.6956, 1.24, 1.897), (0.8115, 1.24, 1.847), (0.8936, 1.24, 1.884), (-0.925, -1.275, -0.2), (-0.925, -1.275, 2.384e-08), (-0.925, 1.275, -0.2), (-0.925, 1.275, 2.384e-08), (0.925, -1.275, -0.2), (0.925, -1.275, 2.384e-08), (0.925, 1.275, -0.2), (0.925, 1.275, 2.384e-08), (-0.9, -1.25, 0.0), (-0.9, -1.25, 2.0), (-0.9, 1.25, 0.0), (-0.9, 1.25, 2.0), (0.9, -1.25, 0.0), (0.9, -1.25, 2.0), (0.9, 1.25, 0.0), (0.9, 1.25, 2.0), (-0.04318, -1.25, 0.00907), (-0.02567, -1.25, 1.708), (-0.8655, -1.25, 1.708), (-0.8655, -1.25, 0.0), (-0.04318, -1.21, 0.00907), (-0.02567, -1.21, 1.708), (-0.8655, -1.21, 1.708), (-0.8655, -1.21, 0.0), (0.864, -1.21, 2.195), (-0.8655, -1.21, 2.195), (0.864, -1.21, 0.00907), (-0.8655, 1.21, 2.195), (-0.8655, 1.21, 0.0), (0.864, 1.21, 2.195), (0.864, 1.21, 0.0), (-0.0007728, -1.21, 2.769), (-0.0007728, 1.21, 2.769)], [], [(3, 2, 0, 7, 6), (4, 3, 6, 8), (0, 1, 9, 7), (4, 5, 2, 3), (0, 2, 5, 1), (1, 5, 4, 8, 9), (14, 8, 6, 13), (10, 7, 9, 11), (14, 13, 12, 15), (10, 11, 15, 12), (11, 9, 8, 14, 15), (13, 6, 7, 10, 12), (19, 18, 16, 23, 22), (20, 19, 22, 24), (16, 17, 25, 23), (20, 21, 18, 19), (16, 18, 21, 17), (17, 21, 20, 24, 25), (30, 24, 22, 29), (26, 23, 25, 27), (30, 29, 28, 31), (26, 27, 31, 28), (27, 25, 24, 30, 31), (29, 22, 23, 26, 28), (35, 34, 32, 39, 38), (36, 35, 38, 40), (32, 33, 41, 39), (36, 37, 34, 35), (32, 34, 37, 33), (33, 37, 36, 40, 41), (46, 40, 38, 45), (42, 39, 41, 43), (46, 45, 44, 47), (42, 43, 47, 44), (43, 41, 40, 46, 47), (45, 38, 39, 42, 44), (51, 50, 48, 55, 54), (52, 51, 54, 56), (48, 49, 57, 55), (52, 53, 50, 51), (48, 50, 53, 49), (49, 53, 52, 56, 57), (62, 56, 54, 61), (58, 55, 57, 59), (62, 61, 60, 63), (58, 59, 63, 60), (59, 57, 56, 62, 63), (61, 54, 55, 58, 60), (65, 67, 66, 64), (67, 71, 70, 66), (71, 69, 68, 70), (64, 66, 70, 68), (73, 75, 74, 72), (75, 79, 78, 74), (79, 77, 76, 78), (72, 74, 78, 76), (81, 83, 82, 80), (83, 87, 86, 82), (87, 85, 84, 86), (80, 82, 86, 84), (89, 91, 90, 88), (91, 95, 94, 90), (95, 93, 92, 94), (88, 90, 94, 92), (97, 99, 98, 96), (99, 103, 102, 98), (103, 101, 100, 102), (96, 98, 102, 100), (105, 107, 106, 104), (107, 111, 110, 106), (111, 109, 108, 110), (104, 106, 110, 108), (113, 115, 114, 112), (115, 119, 118, 114), (119, 117, 116, 118), (112, 114, 118, 116), (121, 123, 122, 120), (123, 127, 126, 122), (127, 125, 124, 126), (120, 122, 126, 124), (129, 131, 130, 128), (131, 135, 134, 130), (135, 133, 132, 134), (128, 130, 134, 132), (137, 139, 138, 136), (143, 141, 140, 142), (141, 137, 136, 140), (136, 138, 142, 140), (141, 143, 139, 137), (145, 147, 146, 144), (151, 149, 148, 150), (149, 145, 144, 148), (144, 146, 150, 148), (149, 151, 147, 145), (153, 155, 154, 152), (159, 157, 156, 158), (157, 153, 152, 156), (152, 154, 158, 156), (157, 159, 155, 153), (161, 163, 162, 160), (167, 165, 164, 166), (165, 161, 160, 164), (160, 162, 166, 164), (165, 167, 163, 161), (169, 171, 170, 168), (175, 173, 172, 174), (173, 169, 168, 172), (168, 170, 174, 172), (173, 175, 171, 169), (177, 179, 178, 176), (183, 181, 180, 182), (181, 177, 176, 180), (176, 178, 182, 180), (181, 183, 179, 177), (185, 187, 186, 184), (191, 189, 188, 190), (189, 185, 184, 188), (184, 186, 190, 188), (189, 191, 187, 185), (193, 195, 194, 192), (199, 197, 196, 198), (197, 193, 192, 196), (192, 194, 198, 196), (197, 199, 195, 193), (201, 203, 202, 200), (207, 205, 204, 206), (205, 201, 200, 204), (200, 202, 206, 204), (205, 207, 203, 201), (209, 211, 210, 208), (211, 215, 214, 210), (215, 213, 212, 214), (208, 210, 214, 212), (213, 215, 211, 209), (217, 219, 218, 216), (219, 223, 222, 218), (223, 221, 220, 222), (216, 218, 222, 220), (221, 223, 219, 217), (225, 227, 226, 224), (227, 231, 230, 226), (231, 229, 228, 230), (224, 226, 230, 228), (229, 231, 227, 225), (233, 235, 234, 232), (235, 239, 238, 234), (239, 237, 236, 238), (232, 234, 238, 236), (237, 239, 235, 233), (241, 243, 242, 240), (243, 247, 246, 242), (247, 245, 244, 246), (240, 242, 246, 244), (245, 247, 243, 241), (249, 251, 250, 248), (251, 255, 254, 250), (255, 253, 252, 254), (248, 250, 254, 252), (253, 255, 251, 249), (257, 259, 258, 256), (259, 263, 262, 258), (263, 261, 260, 262), (256, 258, 262, 260), (261, 263, 259, 257), (265, 267, 266, 264), (267, 271, 270, 266), (271, 269, 268, 270), (264, 266, 270, 268), (269, 271, 267, 265), (273, 275, 274, 272), (275, 279, 278, 274), (279, 277, 276, 278), (272, 274, 278, 276), (277, 279, 275, 273), (281, 283, 282, 280), (287, 285, 284, 286), (285, 281, 280, 284), (280, 282, 286, 284), (285, 287, 283, 281), (289, 291, 290, 288), (295, 293, 292, 294), (293, 289, 288, 292), (288, 290, 294, 292), (293, 295, 291, 289), (297, 299, 298, 296), (303, 301, 300, 302), (301, 297, 296, 300), (296, 298, 302, 300), (301, 303, 299, 297), (305, 307, 306, 304), (311, 309, 308, 310), (309, 305, 304, 308), (304, 306, 310, 308), (309, 311, 307, 305), (313, 315, 314, 312), (319, 317, 316, 318), (317, 313, 312, 316), (312, 314, 318, 316), (317, 319, 315, 313), (321, 323, 322, 320), (327, 325, 324, 326), (325, 321, 320, 324), (320, 322, 326, 324), (325, 327, 323, 321), (329, 331, 330, 328), (335, 333, 332, 334), (333, 329, 328, 332), (328, 330, 334, 332), (333, 335, 331, 329), (337, 339, 338, 336), (343, 341, 340, 342), (341, 337, 336, 340), (336, 338, 342, 340), (341, 343, 339, 337), (345, 347, 346, 344), (351, 349, 348, 350), (349, 345, 344, 348), (344, 346, 350, 348), (349, 351, 347, 345), (353, 355, 354, 352), (355, 359, 358, 354), (359, 357, 356, 358), (357, 353, 352, 356), (352, 354, 358, 356), (357, 359, 355, 353), (361, 363, 362, 360), (363, 367, 366, 362), (367, 365, 364, 366), (365, 361, 360, 364), (360, 362, 366, 364), (365, 367, 363, 361), (368, 371, 373, 369), (370, 372, 373, 371), (373, 379, 375, 369), (368, 369, 375, 374), (371, 373, 379, 377), (374, 375, 379, 377), (373, 372, 378, 379), (372, 370, 376, 378), (376, 377, 379, 378), (371, 377, 376, 370), (371, 368, 374, 377), (381, 383, 382, 380), (387, 385, 384, 386), (385, 381, 380, 384), (380, 382, 386, 384), (385, 387, 383, 381), (389, 391, 390, 388), (395, 393, 392, 394), (393, 389, 388, 392), (388, 390, 394, 392), (393, 395, 391, 389), (397, 399, 398, 396), (403, 401, 400, 402), (401, 397, 396, 400), (396, 398, 402, 400), (401, 403, 399, 397), (405, 407, 406, 404), (411, 409, 408, 410), (409, 405, 404, 408), (404, 406, 410, 408), (409, 411, 407, 405), (413, 415, 414, 412), (419, 417, 416, 418), (417, 413, 412, 416), (412, 414, 418, 416), (417, 419, 415, 413), (421, 423, 422, 420), (427, 425, 424, 426), (425, 421, 420, 424), (420, 422, 426, 424), (425, 427, 423, 421), (429, 431, 430, 428), (435, 433, 432, 434), (433, 429, 428, 432), (428, 430, 434, 432), (433, 435, 431, 429), (437, 439, 438, 436), (443, 441, 440, 442), (441, 437, 436, 440), (436, 438, 442, 440), (441, 443, 439, 437), (445, 447, 446, 444), (451, 449, 448, 450), (449, 445, 444, 448), (444, 446, 450, 448), (449, 451, 447, 445), (453, 455, 454, 452), (459, 457, 456, 458), (457, 453, 452, 456), (452, 454, 458, 456), (457, 459, 455, 453), (461, 463, 462, 460), (467, 465, 464, 466), (465, 461, 460, 464), (460, 462, 466, 464), (465, 467, 463, 461), (469, 471, 470, 468), (475, 473, 472, 474), (473, 469, 468, 472), (468, 470, 474, 472), (473, 475, 471, 469), (477, 479, 478, 476), (483, 481, 480, 482), (481, 477, 476, 480), (476, 478, 482, 480), (481, 483, 479, 477), (485, 487, 486, 484), (487, 491, 490, 486), (491, 489, 488, 490), (484, 486, 490, 488), (489, 491, 487, 485), (493, 495, 494, 492), (495, 499, 498, 494), (499, 497, 496, 498), (492, 494, 498, 496), (497, 499, 495, 493), (501, 503, 502, 500), (503, 507, 506, 502), (507, 505, 504, 506), (500, 502, 506, 504), (505, 507, 503, 501), (509, 511, 510, 508), (511, 515, 514, 510), (515, 513, 512, 514), (508, 510, 514, 512), (513, 515, 511, 509), (517, 519, 518, 516), (519, 523, 522, 518), (523, 521, 520, 522), (516, 518, 522, 520), (521, 523, 519, 517), (525, 527, 526, 524), (527, 531, 530, 526), (531, 529, 528, 530), (524, 526, 530, 528), (529, 531, 527, 525), (533, 535, 534, 532), (535, 539, 538, 534), (539, 537, 536, 538), (532, 534, 538, 536), (537, 539, 535, 533), (541, 543, 542, 540), (543, 547, 546, 542), (547, 545, 544, 546), (540, 542, 546, 544), (545, 547, 543, 541), (549, 551, 550, 548), (551, 555, 554, 550), (555, 553, 552, 554), (548, 550, 554, 552), (553, 555, 551, 549), (557, 559, 558, 556), (559, 563, 562, 558), (563, 561, 560, 562), (556, 558, 562, 560), (561, 563, 559, 557), (565, 567, 566, 564), (567, 571, 570, 566), (571, 569, 568, 570), (564, 566, 570, 568), (569, 571, 567, 565), (573, 575, 574, 572), (575, 579, 578, 574), (579, 577, 576, 578), (572, 574, 578, 576), (577, 579, 575, 573), (581, 583, 582, 580), (583, 587, 586, 582), (587, 585, 584, 586), (580, 582, 586, 584), (585, 587, 583, 581), (589, 591, 590, 588), (591, 595, 594, 590), (595, 593, 592, 594), (588, 590, 594, 592), (593, 595, 591, 589), (597, 599, 598, 596), (599, 603, 602, 598), (603, 601, 600, 602), (596, 598, 602, 600), (601, 603, 599, 597), (605, 607, 606, 604), (607, 611, 610, 606), (611, 609, 608, 610), (604, 606, 610, 608), (609, 611, 607, 605), (613, 615, 614, 612), (615, 619, 618, 614), (619, 617, 616, 618), (612, 614, 618, 616), (617, 619, 615, 613), (621, 623, 622, 620), (623, 627, 626, 622), (627, 625, 624, 626), (620, 622, 626, 624), (625, 627, 623, 621), (629, 631, 630, 628), (631, 635, 634, 630), (635, 633, 632, 634), (628, 630, 634, 632), (633, 635, 631, 629), (637, 639, 638, 636), (639, 643, 642, 638), (643, 641, 640, 642), (636, 638, 642, 640), (641, 643, 639, 637), (645, 647, 646, 644), (647, 651, 650, 646), (651, 649, 648, 650), (644, 646, 650, 648), (649, 651, 647, 645), (653, 655, 654, 652), (655, 659, 658, 654), (659, 657, 656, 658), (652, 654, 658, 656), (657, 659, 655, 653), (661, 663, 662, 660), (663, 667, 666, 662), (667, 665, 664, 666), (660, 662, 666, 664), (665, 667, 663, 661), (669, 671, 670, 668), (671, 675, 674, 670), (675, 673, 672, 674), (668, 670, 674, 672), (673, 675, 671, 669), (677, 679, 678, 676), (683, 681, 680, 682), (681, 677, 676, 680), (676, 678, 682, 680), (681, 683, 679, 677), (685, 687, 686, 684), (691, 689, 688, 690), (689, 685, 684, 688), (684, 686, 690, 688), (689, 691, 687, 685), (693, 695, 694, 692), (699, 697, 696, 698), (697, 693, 692, 696), (692, 694, 698, 696), (697, 699, 695, 693), (701, 703, 702, 700), (707, 705, 704, 706), (705, 701, 700, 704), (700, 702, 706, 704), (705, 707, 703, 701), (709, 711, 710, 708), (715, 713, 712, 714), (713, 709, 708, 712), (708, 710, 714, 712), (713, 715, 711, 709), (717, 719, 718, 716), (723, 721, 720, 722), (721, 717, 716, 720), (716, 718, 722, 720), (721, 723, 719, 717), (725, 727, 726, 724), (731, 729, 728, 730), (729, 725, 724, 728), (724, 726, 730, 728), (729, 731, 727, 725), (733, 735, 734, 732), (739, 737, 736, 738), (737, 733, 732, 736), (732, 734, 738, 736), (737, 739, 735, 733), (741, 743, 742, 740), (747, 745, 744, 746), (745, 741, 740, 744), (740, 742, 746, 744), (745, 747, 743, 741), (749, 751, 750, 748), (755, 753, 752, 754), (753, 749, 748, 752), (748, 750, 754, 752), (753, 755, 751, 749), (757, 759, 758, 756), (763, 761, 760, 762), (761, 757, 756, 760), (756, 758, 762, 760), (761, 763, 759, 757), (764, 776, 765), (813, 766, 805), (773, 769, 768), (773, 770, 769), (764, 772, 771), (764, 765, 772), (813, 767, 766), (773, 813, 804), (804, 764, 773), (770, 773, 771), (764, 771, 773), (767, 773, 768), (813, 773, 767), (782, 774, 783), (781, 774, 782), (783, 774, 847, 784), (784, 847, 846), (777, 764, 775, 778), (779, 775, 780), (778, 775, 779), (776, 764, 777), (780, 775, 774, 781), (781, 782, 791, 790), (784, 846, 867, 793), (778, 779, 788, 787), (782, 783, 792, 791), (779, 780, 789, 788), (776, 777, 786, 785), (783, 784, 793, 792), (780, 781, 790, 789), (777, 778, 787, 786), (805, 766, 794, 835), (770, 771, 799, 798), (771, 772, 800, 799), (766, 767, 795, 794), (767, 768, 796, 795), (768, 769, 797, 796), (769, 770, 798, 797), (801, 800, 772, 765), (765, 776, 785, 801), (802, 803, 817), (813, 805, 806), (814, 808, 809), (814, 809, 810), (802, 811, 812), (802, 812, 803), (813, 806, 807), (814, 804, 813), (804, 814, 802), (810, 811, 814), (802, 814, 811), (807, 808, 814), (813, 807, 814), (823, 824, 815), (822, 823, 815), (824, 825, 889, 815), (825, 888, 889), (818, 819, 816, 802), (820, 821, 816), (819, 820, 816), (817, 818, 802), (821, 822, 815, 816), (822, 831, 832, 823), (825, 834, 911, 888), (819, 828, 829, 820), (823, 832, 833, 824), (820, 829, 830, 821), (817, 826, 827, 818), (824, 833, 834, 825), (821, 830, 831, 822), (818, 827, 828, 819), (805, 835, 836, 806), (810, 840, 841, 811), (811, 841, 842, 812), (806, 836, 837, 807), (807, 837, 838, 808), (808, 838, 839, 809), (809, 839, 840, 810), (843, 803, 812, 842), (803, 843, 826, 817), (844, 845, 858), (898, 890, 848), (855, 850, 851), (855, 851, 852), (844, 853, 854), (844, 854, 845), (898, 848, 849), (855, 887, 898), (887, 855, 844), (852, 853, 855), (844, 855, 853), (849, 850, 855), (898, 849, 855), (864, 865, 856), (863, 864, 856), (865, 866, 847, 856), (866, 846, 847), (859, 860, 857, 844), (861, 862, 857), (860, 861, 857), (858, 859, 844), (862, 863, 856, 857), (863, 873, 874, 864), (866, 876, 867, 846), (860, 870, 871, 861), (864, 874, 875, 865), (861, 871, 872, 862), (858, 868, 869, 859), (865, 875, 876, 866), (862, 872, 873, 863), (859, 869, 870, 860), (890, 921, 877, 848), (852, 881, 882, 853), (853, 882, 883, 854), (848, 877, 878, 849), (849, 878, 879, 850), (850, 879, 880, 851), (851, 880, 881, 852), (884, 845, 854, 883), (845, 884, 868, 858), (885, 902, 886), (898, 891, 890), (899, 894, 893), (899, 895, 894), (885, 897, 896), (885, 886, 897), (898, 892, 891), (899, 898, 887), (887, 885, 899), (895, 899, 896), (885, 896, 899), (892, 899, 893), (898, 899, 892), (908, 900, 909), (907, 900, 908), (909, 900, 889, 910), (910, 889, 888), (903, 885, 901, 904), (905, 901, 906), (904, 901, 905), (902, 885, 903), (906, 901, 900, 907), (907, 908, 918, 917), (910, 888, 911, 920), (904, 905, 915, 914), (908, 909, 919, 918), (905, 906, 916, 915), (902, 903, 913, 912), (909, 910, 920, 919), (906, 907, 917, 916), (903, 904, 914, 913), (890, 891, 922, 921), (895, 896, 927, 926), (896, 897, 928, 927), (891, 892, 923, 922), (892, 893, 924, 923), (893, 894, 925, 924), (894, 895, 926, 925), (929, 928, 897, 886), (886, 902, 912, 929), (931, 933, 932, 930), (933, 937, 936, 932), (937, 935, 934, 936), (935, 931, 930, 934), (930, 932, 936, 934), (935, 937, 933, 931), (938, 939, 941, 940), (945, 943, 942, 944), (940, 941, 945, 944), (947, 943, 939, 948), (938, 949, 948, 939), (942, 943, 947, 946), (948, 949, 953, 952), (946, 947, 951, 950), (947, 948, 952, 951), (951, 952, 955, 954), (950, 951, 954, 956), (957, 958, 960, 959), (952, 953, 958, 957), (955, 952, 957), (956, 954, 959, 960), (954, 955, 961), (957, 959, 962)])
me_galgenhuette.materials.append(mat_galgenhuette)
me_galgenhuette.use_remesh_preserve_volume = False
me_galgenhuette.use_remesh_preserve_attributes = False
me_galgenhuette.use_mirror_vertex_groups = False
me_galgenhuette.update()
me_dummyhuman = bpy.data.meshes.new('DummyHuman')
me_dummyhuman.from_pydata([(-1.0, -1.0, 1.192e-07), (-1.0, -1.0, 2.0), (-1.0, 1.0, 1.192e-07), (-1.0, 1.0, 2.0), (1.0, -1.0, 1.192e-07), (1.0, -1.0, 2.0), (1.0, 1.0, 1.192e-07), (1.0, 1.0, 2.0)], [], [(1, 3, 2, 0), (3, 7, 6, 2), (7, 5, 4, 6), (5, 1, 0, 4), (0, 2, 6, 4), (5, 7, 3, 1)])
me_dummyhuman.use_remesh_preserve_volume = False
me_dummyhuman.use_remesh_preserve_attributes = False
me_dummyhuman.use_mirror_vertex_groups = False
me_dummyhuman.update()
me_cube_005 = bpy.data.meshes.new('Cube.005')
me_cube_005.from_pydata([(-0.6, -0.5, -0.01), (-0.6, -0.5, 0.01), (-0.6, 0.5, -0.01), (-0.6, 0.5, 0.01), (0.6, -0.5, -0.01), (0.6, -0.5, 0.01), (0.6, 0.5, -0.01), (0.6, 0.5, 0.01), (0.4672, -0.4328, -0.8), (0.4672, -0.4328, 0.0), (0.4672, -0.3672, -0.8), (0.4672, -0.3672, 0.0), (0.5328, -0.4328, -0.8), (0.5328, -0.4328, 0.0), (0.5328, -0.3672, -0.8), (0.5328, -0.3672, 0.0), (0.4672, 0.3672, -0.8), (0.4672, 0.3672, 0.0), (0.4672, 0.4328, -0.8), (0.4672, 0.4328, 0.0), (0.5328, 0.3672, -0.8), (0.5328, 0.3672, 0.0), (0.5328, 0.4328, -0.8), (0.5328, 0.4328, 0.0), (-0.5328, -0.4328, -0.8), (-0.5328, -0.4328, 0.0), (-0.5328, -0.3672, -0.8), (-0.5328, -0.3672, 0.0), (-0.4672, -0.4328, -0.8), (-0.4672, -0.4328, 0.0), (-0.4672, -0.3672, -0.8), (-0.4672, -0.3672, 0.0), (-0.5328, 0.3672, -0.8), (-0.5328, 0.3672, 0.0), (-0.5328, 0.4328, -0.8), (-0.5328, 0.4328, 0.0), (-0.4672, 0.3672, -0.8), (-0.4672, 0.3672, 0.0), (-0.4672, 0.4328, -0.8), (-0.4672, 0.4328, 0.0)], [], [(1, 3, 2, 0), (3, 7, 6, 2), (7, 5, 4, 6), (5, 1, 0, 4), (0, 2, 6, 4), (5, 7, 3, 1), (9, 11, 10, 8), (11, 15, 14, 10), (15, 13, 12, 14), (13, 9, 8, 12), (8, 10, 14, 12), (13, 15, 11, 9), (17, 19, 18, 16), (19, 23, 22, 18), (23, 21, 20, 22), (21, 17, 16, 20), (16, 18, 22, 20), (21, 23, 19, 17), (25, 27, 26, 24), (27, 31, 30, 26), (31, 29, 28, 30), (29, 25, 24, 28), (24, 26, 30, 28), (29, 31, 27, 25), (33, 35, 34, 32), (35, 39, 38, 34), (39, 37, 36, 38), (37, 33, 32, 36), (32, 34, 38, 36), (37, 39, 35, 33)])
me_cube_005.use_remesh_preserve_volume = False
me_cube_005.use_remesh_preserve_attributes = False
me_cube_005.use_mirror_vertex_groups = False
me_cube_005.update()
me_galgenhuette_002 = bpy.data.meshes.new('Galgenhuette.002')
me_galgenhuette_002.from_pydata([(-1.59, 1.346, 1.97), (-1.59, 1.496, 1.97), (-1.534, 1.346, 1.886), (-1.462, 1.346, 1.875), (-1.462, 1.496, 1.875), (-1.534, 1.496, 1.886), (0.001321, 1.346, 2.594), (0.001322, 1.346, 2.774), (0.001321, 1.496, 2.594), (0.001322, 1.496, 2.774), (1.59, 1.346, 1.97), (1.59, 1.496, 1.97), (1.534, 1.346, 1.886), (1.462, 1.346, 1.875), (1.462, 1.496, 1.875), (1.534, 1.496, 1.886), (1.59, -0.553, 1.97), (1.59, -0.403, 1.97), (1.534, -0.553, 1.886), (1.462, -0.553, 1.875), (1.462, -0.403, 1.875), (1.534, -0.403, 1.886), (-0.000856, -0.553, 2.594), (-0.0008559, -0.553, 2.774), (-0.000856, -0.403, 2.594), (-0.0008559, -0.403, 2.774), (-1.59, -0.553, 1.97), (-1.59, -0.403, 1.97), (-1.534, -0.553, 1.886), (-1.462, -0.553, 1.875), (-1.462, -0.403, 1.875), (-1.534, -0.403, 1.886), (1.59, 0.4182, 1.97), (1.59, 0.5682, 1.97), (1.534, 0.4182, 1.886), (1.462, 0.4182, 1.875), (1.462, 0.5682, 1.875), (1.534, 0.5682, 1.886), (-0.000856, 0.4182, 2.594), (-0.0008559, 0.4182, 2.774), (-0.000856, 0.5682, 2.594), (-0.0008559, 0.5682, 2.774), (-1.59, 0.4182, 1.97), (-1.59, 0.5682, 1.97), (-1.534, 0.4182, 1.886), (-1.462, 0.4182, 1.875), (-1.462, 0.5682, 1.875), (-1.534, 0.5682, 1.886), (1.59, -1.504, 1.97), (1.59, -1.354, 1.97), (1.534, -1.504, 1.886), (1.462, -1.504, 1.875), (1.462, -1.354, 1.875), (1.534, -1.354, 1.886), (-0.000856, -1.504, 2.594), (-0.0008559, -1.504, 2.774), (-0.000856, -1.354, 2.594), (-0.0008559, -1.354, 2.774), (-1.59, -1.504, 1.97), (-1.59, -1.354, 1.97), (-1.534, -1.504, 1.886), (-1.462, -1.504, 1.875), (-1.462, -1.354, 1.875), (-1.534, -1.354, 1.886), (1.144, -1.8, 2.047), (1.15, -1.8, 2.167), (1.144, 1.8, 2.047), (1.15, 1.8, 2.167), (1.264, -1.8, 2.04), (1.27, -1.8, 2.16), (1.264, 1.8, 2.04), (1.27, 1.8, 2.16), (-1.271, -1.8, 2.039), (-1.28, -1.8, 2.159), (-1.271, 1.8, 2.039), (-1.28, 1.8, 2.159), (-1.151, -1.8, 2.048), (-1.16, -1.8, 2.168), (-1.151, 1.8, 2.048), (-1.16, 1.8, 2.168), (-1.599, -1.845, 1.951), (1.599, -1.845, 1.951), (0.0, -1.845, 2.762), (-1.599, 1.845, 1.951), (1.599, 1.845, 1.951), (0.0, 1.845, 2.762), (-1.305, -1.575, 2.384e-08), (-1.305, 1.575, 2.384e-08), (1.305, -1.575, 2.384e-08), (1.305, 1.575, 2.384e-08), (-0.4232, -1.51, 0.00907), (-0.4057, -1.51, 1.708), (-1.246, -1.51, 1.708), (-1.246, -1.51, 0.0), (1.244, -1.51, 2.195), (-1.246, -1.51, 2.195), (1.244, -1.51, 0.00907), (-1.246, 1.51, 2.195), (-1.246, 1.51, 0.0), (1.244, 1.51, 2.195), (1.244, 1.51, 0.0), (-0.0007728, -1.51, 2.769), (-0.0007728, 1.51, 2.769)], [], [(3, 2, 0, 7, 6), (4, 3, 6, 8), (0, 1, 9, 7), (4, 5, 2, 3), (0, 2, 5, 1), (1, 5, 4, 8, 9), (14, 8, 6, 13), (10, 7, 9, 11), (14, 13, 12, 15), (10, 11, 15, 12), (11, 9, 8, 14, 15), (13, 6, 7, 10, 12), (19, 18, 16, 23, 22), (20, 19, 22, 24), (16, 17, 25, 23), (20, 21, 18, 19), (16, 18, 21, 17), (17, 21, 20, 24, 25), (30, 24, 22, 29), (26, 23, 25, 27), (30, 29, 28, 31), (26, 27, 31, 28), (27, 25, 24, 30, 31), (29, 22, 23, 26, 28), (35, 34, 32, 39, 38), (36, 35, 38, 40), (32, 33, 41, 39), (36, 37, 34, 35), (32, 34, 37, 33), (33, 37, 36, 40, 41), (46, 40, 38, 45), (42, 39, 41, 43), (46, 45, 44, 47), (42, 43, 47, 44), (43, 41, 40, 46, 47), (45, 38, 39, 42, 44), (51, 50, 48, 55, 54), (52, 51, 54, 56), (48, 49, 57, 55), (52, 53, 50, 51), (48, 50, 53, 49), (49, 53, 52, 56, 57), (62, 56, 54, 61), (58, 55, 57, 59), (62, 61, 60, 63), (58, 59, 63, 60), (59, 57, 56, 62, 63), (61, 54, 55, 58, 60), (65, 67, 66, 64), (67, 71, 70, 66), (71, 69, 68, 70), (69, 65, 64, 68), (64, 66, 70, 68), (69, 71, 67, 65), (73, 75, 74, 72), (75, 79, 78, 74), (79, 77, 76, 78), (77, 73, 72, 76), (72, 74, 78, 76), (77, 79, 75, 73), (82, 85, 84, 81), (82, 80, 83, 85), (88, 89, 87, 86), (91, 92, 95, 94), (90, 91, 94, 96), (97, 98, 100, 99), (92, 93, 98, 97), (95, 92, 97), (96, 94, 99, 100), (94, 95, 101), (97, 99, 102)])
me_galgenhuette_002.materials.append(mat_galgenhuette)
me_galgenhuette_002.use_remesh_preserve_volume = False
me_galgenhuette_002.use_remesh_preserve_attributes = False
me_galgenhuette_002.use_mirror_vertex_groups = False
me_galgenhuette_002.update()
me_cube_012 = bpy.data.meshes.new('Cube.012')
me_cube_012.from_pydata([(-1.0, -1.0, 0.0), (-1.0, -1.0, 2.0), (-1.0, 1.0, 0.0), (-1.0, 1.0, 2.0), (1.0, -1.0, 0.0), (1.0, -1.0, 2.0), (1.0, 1.0, 0.0), (1.0, 1.0, 2.0)], [], [(1, 0, 2, 3), (3, 2, 6, 7), (7, 6, 4, 5), (5, 4, 0, 1), (0, 4, 6, 2), (5, 1, 3, 7)])
me_cube_012.use_remesh_preserve_volume = False
me_cube_012.use_remesh_preserve_attributes = False
me_cube_012.use_mirror_vertex_groups = False
me_cube_012.update()

# ---- objects
ob_bridge_3 = bpy.data.objects.new('Bridge_3', me_bridge_3)
ob_cylinder_001 = bpy.data.objects.new('Cylinder.001', me_cylinder_002)
ob_bridge_2 = bpy.data.objects.new('Bridge_2', me_bridge_2)
ob_cylinder = bpy.data.objects.new('Cylinder', me_cylinder)
ob_bridge_1 = bpy.data.objects.new('Bridge_1', me_bridge_1)
ob_door = bpy.data.objects.new('Door', me_door)
ob_galgenhuette = bpy.data.objects.new('Galgenhuette', me_galgenhuette)
ob_dummyhuman = bpy.data.objects.new('DummyHuman', me_dummyhuman)
ob_cube = bpy.data.objects.new('Cube', me_cube_005)
ob_galgenhuette_001 = bpy.data.objects.new('Galgenhuette.001', me_galgenhuette_002)
ob_cube_012 = bpy.data.objects.new('Cube.012', me_cube_012)

# ---- transforms, parenting, visibility, modifiers, constraints
ob_bridge_3.location = (0.0, -21.0, 0.0)
ob_bridge_3.hide_render = True
ob_bridge_3.lineart.crease_threshold = 0.0
_m = ob_bridge_3.modifiers.new('Auto Smooth', 'NODES')
_m.node_group = ng_auto_smooth
_gi = [s.identifier for s in ng_auto_smooth.interface.items_tree if s.item_type == 'SOCKET' and s.in_out == 'INPUT']
_m[_gi[1]] = 0.9076  # Angle
ob_cylinder_001.location = (0.0, -14.0, -1.2)
ob_cylinder_001.rotation_euler = (0.0, 1.571, 0.0)
ob_cylinder_001.hide_viewport = True
ob_cylinder_001.lineart.crease_threshold = 0.0
ob_bridge_2.location = (0.0, -14.0, 0.0)
ob_bridge_2.lineart.crease_threshold = 0.0
_m = ob_bridge_2.modifiers.new('Auto Smooth', 'NODES')
_m.node_group = ng_auto_smooth
_gi = [s.identifier for s in ng_auto_smooth.interface.items_tree if s.item_type == 'SOCKET' and s.in_out == 'INPUT']
_m[_gi[1]] = 0.9076  # Angle
ob_cylinder.location = (0.0, -7.0, -4.0)
ob_cylinder.rotation_euler = (0.0, 1.571, 0.0)
ob_cylinder.scale = (1.15, 1.15, 1.15)
ob_cylinder.hide_viewport = True
ob_cylinder.lineart.crease_threshold = 0.0
ob_bridge_1.location = (0.0, -7.0, 0.0)
ob_bridge_1.hide_render = True
ob_bridge_1.lineart.crease_threshold = 0.0
_m = ob_bridge_1.modifiers.new('Auto Smooth', 'NODES')
_m.node_group = ng_auto_smooth
_gi = [s.identifier for s in ng_auto_smooth.interface.items_tree if s.item_type == 'SOCKET' and s.in_out == 'INPUT']
_m[_gi[1]] = 0.9076  # Angle
ob_door.location = (-0.8559, -1.233, 0.8502)
ob_door.hide_render = True
ob_door.lineart.crease_threshold = 0.0
_m = ob_door.modifiers.new('Auto Smooth', 'NODES')
_m.node_group = ng_auto_smooth
_gi = [s.identifier for s in ng_auto_smooth.interface.items_tree if s.item_type == 'SOCKET' and s.in_out == 'INPUT']
_m[_gi[1]] = 0.9076  # Angle
ob_galgenhuette.location = (0.0, 0.0, 0.0)
ob_galgenhuette.lineart.crease_threshold = 0.0
ob_dummyhuman.location = (0.0, -2.169, -0.2771)
ob_dummyhuman.scale = (0.28, 0.125, 0.925)
ob_dummyhuman.lineart.crease_threshold = 0.0
ob_cube.location = (0.2347, 0.9274, 0.8)
ob_cube.lineart.crease_threshold = 0.0
ob_galgenhuette_001.location = (0.0, 0.0, 0.0)
ob_galgenhuette_001.lineart.crease_threshold = 0.0
ob_cube_012.location = (0.0, 0.0, 0.0)
ob_cube_012.scale = (1.25, 1.5, 1.1)
ob_cube_012.hide_viewport = True
ob_cube_012.lineart.crease_threshold = 0.0

# ---- collection membership
col_collection_1.objects.link(ob_bridge_3)
col_collection_1.objects.link(ob_cylinder_001)
col_collection_1.objects.link(ob_bridge_2)
col_collection_1.objects.link(ob_cylinder)
col_collection_1.objects.link(ob_bridge_1)
col_collection_1.objects.link(ob_door)
col_collection_1.objects.link(ob_galgenhuette)
col_collection_2.objects.link(ob_dummyhuman)
col_collection_11.objects.link(ob_cube)
col_collection_11.objects.link(ob_galgenhuette_001)
col_collection_11.objects.link(ob_cube_012)

# ---- scene / render settings (as saved in the file)
scene.frame_start = 1; scene.frame_end = 250; scene.frame_set(0)
scene.render.engine = 'BLENDER_EEVEE_NEXT'
scene.render.resolution_percentage = 50
scene.render.dither_intensity = 0.0
scene.cycles.use_denoising = False
scene.cycles.samples = 10
scene.cycles.sampling_pattern = 'TABULATED_SOBOL'
scene.cycles.light_sampling_threshold = 0.0
scene.cycles.use_adaptive_sampling = False
scene.cycles.use_light_tree = False
scene.cycles.blur_glossy = 0.0
scene.cycles.pixel_filter_type = 'GAUSSIAN'
scene.cycles.sample_clamp_indirect = 0.0
scene.view_settings.view_transform = 'Standard'
bpy.context.view_layer.update()

# ---- added for rendering (the .blend has no active camera and no usable light): camera, sun
cam_auto = bpy.data.cameras.new('AutoCamera')
cam_auto.lens = 50.0
cam_auto.sensor_width = 36.0
cam_auto.clip_end = 1000.0
ob_auto_camera = bpy.data.objects.new('AutoCamera', cam_auto)
scene.collection.objects.link(ob_auto_camera)
ob_auto_camera.location = (8.4087, -10.0904, 6.97608)
ob_auto_camera.rotation_euler = (1.09748, -7.21219e-08, 0.694738)
scene.camera = ob_auto_camera
light_auto_sun = bpy.data.lights.new('AutoSun', 'SUN')
light_auto_sun.energy = 3.0
light_auto_sun.angle = 0.0523599
ob_auto_sun = bpy.data.objects.new('AutoSun', light_auto_sun)
scene.collection.objects.link(ob_auto_sun)
ob_auto_sun.rotation_euler = (0.872665, 0.174533, 0.523599)
bpy.context.view_layer.update()
